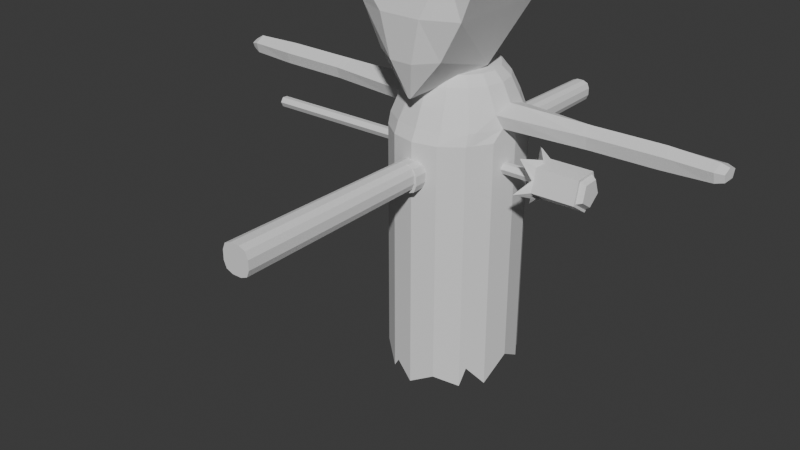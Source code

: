 # Source: Floral_enemies.blend  (saved by Blender 4.1.24; exported with 4.5.12 LTS)
import bpy
from mathutils import Matrix  # noqa: F401  (used for matrix-valued properties, if any)

bpy.ops.wm.read_factory_settings(use_empty=True)
scene = bpy.context.scene
scene.name = 'floral fyr attack'

# ---- collections
col_collection_002 = bpy.data.collections.new('Collection.002'); scene.collection.children.link(col_collection_002)

# ---- world
world_world_002 = bpy.data.worlds.new('World.002'); scene.world = world_world_002
world_world_002.use_nodes = True; world_world_002.node_tree.nodes.clear()
_N = world_world_002.node_tree.nodes; _L = world_world_002.node_tree.links
n0 = _N.new('ShaderNodeOutputWorld'); n0.name = 'World Output'; n0.location = (300, 300)
n1 = _N.new('ShaderNodeBackground'); n1.name = 'Background'; n1.location = (10, 300)
n1.inputs[0].default_value = (0.05088, 0.05088, 0.05088, 1.0)
_L.new(n1.outputs[0], n0.inputs[0])
n0.is_active_output = True
world_world_002.color = (0.05088, 0.05088, 0.05088)
world_world_002.use_sun_shadow = False
world_world_002.sun_shadow_jitter_overblur = 0.0

# ---- meshes
me_cylinder_012 = bpy.data.meshes.new('Cylinder.012')
me_cylinder_012.from_pydata([(0.01496, 0.8325, -1.755), (0.01496, 0.8325, 1.097), (0.2968, 0.7694, -1.719), (0.2968, 0.7694, 1.097), (0.5357, 0.5896, -1.897), (0.5357, 0.5896, 1.097), (0.6954, 0.3206, -1.832), (0.6954, 0.3206, 1.097), (0.7514, 0.00329, -1.634), (0.7514, 0.00329, 1.097), (0.6954, -0.314, -1.897), (0.6954, -0.314, 1.097), (0.5357, -0.583, -1.866), (0.5357, -0.583, 1.097), (0.2968, -0.7628, -1.746), (0.2968, -0.7628, 1.097), (0.01496, -0.8259, -1.897), (0.01496, -0.8259, 1.097), (-0.2669, -0.7628, -1.825), (-0.2669, -0.7628, 1.097), (-0.5058, -0.583, -1.646), (-0.5058, -0.583, 1.097), (-0.6655, -0.314, -1.861), (-0.6655, -0.314, 1.097), (-0.7215, 0.00329, -1.616), (-0.7215, 0.00329, 1.097), (-0.6655, 0.3206, -1.864), (-0.6655, 0.3206, 1.097), (-0.5058, 0.5896, -1.674), (-0.5058, 0.5896, 1.097), (-0.2669, 0.7694, -1.897), (-0.2669, 0.7694, 1.097), (0.294, 0.7142, 1.227), (0.01201, 0.7799, 1.227), (0.533, 0.5271, 1.227), (0.7127, 0.1296, 1.227), (0.7489, 0.00329, 1.227), (0.7169, -0.188, 1.227), (0.533, -0.5392, 1.227), (0.294, -0.6989, 1.227), (0.01201, -0.755, 1.227), (-0.27, -0.6989, 1.227), (-0.509, -0.5392, 1.227), (-0.6872, -0.2073, 1.227), (-0.7248, 0.00329, 1.227), (-0.695, 0.1077, 1.227), (-0.509, 0.5271, 1.227), (-0.27, 0.7142, 1.227), (0.2622, 0.6071, 1.449), (0.008028, 0.7308, 1.449), (0.4747, 0.4651, 1.449), (0.6507, 0.2668, 1.373), (0.6665, 0.002024, 1.449), (0.6559, -0.233, 1.375), (0.4747, -0.4611, 1.449), (0.2622, -0.603, 1.449), (0.008028, -0.6616, 1.449), (-0.2391, -0.603, 1.449), (-0.4515, -0.4611, 1.449), (-0.6307, -0.264, 1.366), (-0.6433, 0.002024, 1.449), (-0.6327, 0.2534, 1.368), (-0.4515, 0.4651, 1.449), (-0.2391, 0.6071, 1.449), (0.2239, 0.5146, 1.653), (0.008028, 0.6192, 1.653), (0.4039, 0.3944, 1.653), (0.5242, 0.2144, 1.653), (0.5664, 0.002024, 1.653), (0.5242, -0.2103, 1.653), (0.4039, -0.3903, 1.653), (0.2239, -0.5106, 1.653), (0.008028, -0.5565, 1.653), (-0.2008, -0.5106, 1.653), (-0.3808, -0.3903, 1.653), (-0.501, -0.2103, 1.653), (-0.5433, 0.002024, 1.653), (-0.501, 0.2144, 1.653), (-0.3808, 0.3944, 1.653), (-0.2008, 0.5146, 1.653), (0.1982, 0.4591, 1.759), (0.008028, 0.4969, 1.759), (0.3265, 0.3169, 1.759), (0.423, 0.1724, 1.759), (0.4569, 0.002024, 1.759), (0.423, -0.1684, 1.759), (0.3265, -0.3129, 1.759), (0.182, -0.4094, 1.759), (0.008028, -0.4969, 1.759), (-0.1821, -0.4591, 1.759), (-0.3033, -0.3129, 1.759), (-0.3999, -0.1684, 1.759), (-0.4338, 0.002024, 1.759), (-0.3999, 0.1724, 1.759), (-0.3033, 0.3169, 1.759), (-0.1588, 0.4134, 1.759), (-0.1975, -0.7783, -1.72), (-0.1975, -0.7783, 1.097), (-0.2006, -0.7127, 1.227), (-0.2028, -0.6196, 1.449), (-0.1706, -0.5209, 1.653), (-0.1353, -0.4684, 1.759), (0.6582, 0.3832, -1.734), (0.6582, 0.3832, 1.097), (0.6556, 0.3122, 1.227), (0.5836, 0.3021, 1.449), (0.4962, 0.2562, 1.653), (0.4005, 0.206, 1.759), (0.5775, -0.5127, -1.644), (0.5775, -0.5127, 1.097), (0.5748, -0.4767, 1.227), (0.5118, -0.4055, 1.449), (0.4354, -0.3432, 1.653), (0.3517, -0.2751, 1.759), (0.05109, 0.8244, -1.838), (0.05109, 0.8244, 1.097), (0.04816, 0.7715, 1.227), (0.04388, 0.7237, 1.449), (0.0384, 0.6131, 1.653), (0.03241, 0.4921, 1.759), (-0.5231, 0.5605, -1.667), (-0.5231, 0.5605, 1.097), (-0.5263, 0.4968, 1.227), (-0.4669, 0.4422, 1.449), (-0.3938, 0.3749, 1.653), (-0.3138, 0.3013, 1.759), (1.664, -0.001135, 1.227), (1.664, 0.1079, 1.227), (1.664, -0.1088, 1.227), (1.66, -0.001135, 1.449), (1.664, 0.1523, 1.373), (1.66, -0.1373, 1.375), (2.475, -0.1392, 1.386), (2.478, -0.002975, 1.239), (2.478, 0.1061, 1.239), (2.478, -0.1107, 1.239), (2.474, -0.002975, 1.461), (2.478, 0.1504, 1.385), (-1.648, 0.1075, 1.227), (-1.652, 4.424e-09, 1.227), (-1.648, 0.1484, 1.368), (-1.646, 4.657e-09, 1.449), (-1.648, -0.157, 1.366), (-1.647, -0.1156, 1.227), (-2.447, 0.1075, 1.229), (-2.451, 4.424e-09, 1.229), (-2.447, 0.1484, 1.37), (-2.446, 4.657e-09, 1.451), (-2.447, -0.157, 1.369), (-2.447, -0.1156, 1.229), (3.024, -0.006047, 1.264), (3.024, 0.103, 1.264), (3.024, -0.1137, 1.264), (3.02, -0.006047, 1.439), (3.024, 0.1474, 1.38), (3.021, -0.1423, 1.381), (3.118, -0.006, 1.285), (3.118, 0.07405, 1.285), (3.117, -0.08504, 1.285), (3.115, -0.006, 1.414), (3.118, 0.1066, 1.37), (3.115, -0.106, 1.371), (-3.021, 0.07261, 1.238), (-3.023, -0.0008857, 1.238), (-3.021, 0.1006, 1.36), (-3.02, -0.0008857, 1.431), (-3.021, -0.1083, 1.359), (-3.02, -0.07995, 1.238), (-3.124, 0.04668, 1.277), (-3.125, -0.001554, 1.277), (-3.124, 0.06503, 1.336), (-3.123, -0.001554, 1.37), (-3.124, -0.07203, 1.335), (-3.123, -0.05344, 1.277), (0.862, -0.8784, 3.032), (0.003431, -0.8303, 1.57), (0.862, 0.5506, 3.032), (0.003431, -0.8034, 1.57), (-0.835, -0.8784, 3.019), (-0.02351, -0.8303, 1.57), (-0.835, 0.5506, 3.019), (-0.02351, -0.8034, 1.57), (-0.4693, 0.5506, 3.016), (0.4476, 0.5506, 3.015), (-0.00636, -0.8034, 1.57), (-0.01534, -0.8034, 1.57), (0.4476, -0.8784, 3.015), (-0.4693, -0.8784, 3.016), (-0.01534, -0.8303, 1.57), (-0.00636, -0.8303, 1.57), (0.6501, -0.8671, 2.497), (0.6501, 0.359, 2.497), (-0.5882, 0.359, 2.494), (-0.5882, -0.8671, 2.494), (-0.2542, -0.9975, 2.479), (0.235, -0.9975, 2.479), (0.235, 0.6715, 2.462), (-0.2542, 0.6672, 2.479), (0.3967, -0.8502, 2.04), (0.3502, 0.01572, 1.786), (-0.3268, 0.1593, 1.794), (-0.3662, -0.8502, 2.038), (-0.1457, -0.9683, 1.994), (0.1222, -0.9683, 1.994), (0.1125, 0.1824, 1.692), (-0.1554, 0.1824, 1.692), (0.7813, -0.1826, 1.227), (0.7242, -0.2265, 1.375), (0.7774, 0.1281, 1.227), (0.8111, 0.002989, 1.227), (0.7341, 0.001809, 1.449), (0.7196, 0.259, 1.373), (0.848, -0.1771, 1.227), (0.8445, 0.1266, 1.227), (0.7911, 0.2509, 1.373), (0.795, -0.2198, 1.375), (0.8756, 0.002677, 1.227), (0.8041, 0.001587, 1.449), (1.721, -0.1375, 1.375), (1.725, -0.109, 1.228), (1.725, -0.001274, 1.228), (1.725, 0.1078, 1.228), (1.725, 0.1521, 1.374), (1.721, -0.001274, 1.45), (1.6, -0.1141, 1.227), (1.6, 0.1094, 1.227), (1.596, 0.16, 1.373), (1.592, -0.1438, 1.375), (1.602, -0.0008373, 1.227), (1.593, -0.0009225, 1.449), (2.547, 0.1057, 1.242), (2.546, -0.003359, 1.242), (2.543, -0.003359, 1.458), (2.546, -0.111, 1.242), (2.546, 0.1501, 1.384), (2.543, -0.1396, 1.386), (2.395, -0.139, 1.385), (2.399, 0.1063, 1.237), (2.395, -0.002796, 1.46), (2.399, -0.1105, 1.237), (2.399, -0.002796, 1.237), (2.399, 0.1506, 1.384), (2.962, 0.1034, 1.261), (2.962, 0.1477, 1.38), (2.958, -0.1419, 1.381), (2.962, -0.005696, 1.261), (2.958, -0.005696, 1.442), (2.962, -0.1134, 1.261), (3.071, -0.006024, 1.275), (3.071, -0.09938, 1.275), (3.068, -0.1241, 1.376), (3.071, 0.127, 1.375), (3.071, 0.08853, 1.275), (3.067, -0.006024, 1.426), (-0.7685, 0.1077, 1.227), (-0.711, 0.2453, 1.368), (-0.7964, 0.003036, 1.227), (-0.7613, -0.2002, 1.227), (-0.7207, 0.001868, 1.449), (-0.7092, -0.2558, 1.366), (-0.8423, 0.1077, 1.227), (-0.8681, 0.002781, 1.227), (-0.8357, -0.1931, 1.227), (-0.788, -0.2475, 1.366), (-0.7896, 0.2371, 1.368), (-0.7984, 0.001711, 1.449), (-1.564, 0.1075, 1.227), (-1.57, 0.0002892, 1.227), (-1.563, -0.1237, 1.227), (-1.558, -0.1664, 1.366), (-1.558, 0.1576, 1.368), (-1.558, 0.000178, 1.449), (-1.73, -0.1156, 1.227), (-1.734, 4.424e-09, 1.227), (-1.731, 0.1075, 1.227), (-1.73, 0.1484, 1.368), (-1.731, -0.157, 1.366), (-1.729, 4.657e-09, 1.449), (-2.381, -0.1156, 1.229), (-2.382, 0.1075, 1.229), (-2.382, -0.157, 1.368), (-2.38, 4.657e-09, 1.451), (-2.385, 4.424e-09, 1.229), (-2.381, 0.1484, 1.37), (-2.508, -9.56e-05, 1.449), (-2.509, -0.1518, 1.368), (-2.509, 0.1432, 1.369), (-2.508, -0.1118, 1.23), (-2.512, -9.56e-05, 1.23), (-2.509, 0.1037, 1.23), (-2.956, -0.0007871, 1.433), (-2.957, 0.1059, 1.361), (-2.956, -0.08392, 1.237), (-2.957, 0.07649, 1.237), (-2.957, -0.1137, 1.36), (-2.96, -0.0007871, 1.237), (-3.062, -0.06911, 1.254), (-3.065, -0.001159, 1.254), (-3.063, 0.06201, 1.254), (-3.063, 0.08604, 1.35), (-3.063, -0.09346, 1.349), (-3.062, -0.001159, 1.406)], [], [(114, 115, 3, 2), (2, 3, 5, 4), (102, 103, 7, 6), (6, 7, 9, 8), (8, 9, 11, 10), (108, 109, 13, 12), (12, 13, 15, 14), (14, 15, 17, 16), (96, 97, 19, 18), (18, 19, 21, 20), (20, 21, 23, 22), (24, 25, 27, 26), (120, 121, 29, 28), (11, 9, 36, 37), (28, 29, 31, 30), (30, 31, 1, 0), (43, 42, 58, 59), (21, 19, 41, 42), (31, 29, 46, 47), (103, 5, 34, 104), (17, 15, 39, 40), (115, 1, 33, 116), (27, 25, 44, 45), (109, 11, 37, 110), (23, 21, 42, 43), (1, 31, 47, 33), (9, 7, 35, 36), (97, 17, 40, 98), (121, 27, 45, 122), (5, 3, 32, 34), (15, 13, 38, 39), (25, 23, 43, 44), (117, 49, 65, 118), (228, 225, 127, 126), (266, 267, 139, 138), (227, 224, 128, 131), (270, 266, 138, 140), (110, 37, 53, 111), (122, 45, 61, 123), (39, 38, 54, 55), (47, 46, 62, 63), (40, 39, 55, 56), (116, 33, 49, 117), (33, 47, 63, 49), (98, 40, 56, 99), (34, 32, 48, 50), (42, 41, 57, 58), (104, 34, 50, 105), (112, 69, 85, 113), (49, 63, 79, 65), (99, 56, 72, 100), (50, 48, 64, 66), (58, 57, 73, 74), (105, 50, 66, 106), (59, 58, 74, 75), (52, 51, 67, 68), (60, 59, 75, 76), (53, 52, 68, 69), (61, 60, 76, 77), (111, 53, 69, 112), (123, 61, 77, 124), (55, 54, 70, 71), (63, 62, 78, 79), (56, 55, 71, 72), (80, 119, 81, 95, 94, 125, 93, 92, 91, 90, 89, 101, 88, 87, 86, 113, 85, 84, 83, 107, 82), (124, 77, 93, 125), (71, 70, 86, 87), (79, 78, 94, 95), (72, 71, 87, 88), (118, 65, 81, 119), (65, 79, 95, 81), (100, 72, 88, 101), (66, 64, 80, 82), (74, 73, 89, 90), (106, 66, 82, 107), (75, 74, 90, 91), (68, 67, 83, 84), (76, 75, 91, 92), (69, 68, 84, 85), (77, 76, 92, 93), (73, 100, 101, 89), (57, 99, 100, 73), (41, 98, 99, 57), (19, 97, 98, 41), (16, 17, 97, 96), (67, 106, 107, 83), (51, 105, 106, 67), (35, 104, 105, 51), (7, 103, 104, 35), (4, 5, 103, 102), (54, 111, 112, 70), (70, 112, 113, 86), (38, 110, 111, 54), (13, 109, 110, 38), (10, 11, 109, 108), (64, 118, 119, 80), (32, 116, 117, 48), (48, 117, 118, 64), (3, 115, 116, 32), (0, 1, 115, 114), (78, 124, 125, 94), (62, 123, 124, 78), (46, 122, 123, 62), (29, 121, 122, 46), (26, 27, 121, 120), (22, 23, 25, 24), (229, 227, 131, 129), (225, 226, 130, 127), (224, 228, 126, 128), (226, 229, 129, 130), (237, 241, 137, 134), (236, 239, 135, 132), (239, 240, 133, 135), (238, 236, 132, 136), (240, 237, 134, 133), (241, 238, 136, 137), (246, 244, 155, 153), (245, 242, 151, 150), (283, 279, 144, 146), (282, 278, 149, 145), (267, 268, 143, 139), (271, 270, 140, 141), (268, 269, 142, 143), (269, 271, 141, 142), (290, 291, 164, 165), (294, 290, 165, 166), (278, 280, 148, 149), (279, 282, 145, 144), (280, 281, 147, 148), (281, 283, 146, 147), (250, 249, 158, 161), (249, 248, 156, 158), (247, 245, 150, 152), (244, 247, 152, 155), (242, 243, 154, 151), (243, 246, 153, 154), (156, 157, 160, 159), (158, 156, 159, 161), (252, 251, 160, 157), (251, 253, 159, 160), (248, 252, 157, 156), (253, 250, 161, 159), (299, 298, 168, 170), (297, 296, 173, 169), (295, 292, 167, 163), (291, 293, 162, 164), (292, 294, 166, 167), (293, 295, 163, 162), (169, 173, 172, 171), (168, 169, 171, 170), (296, 300, 172, 173), (298, 297, 169, 168), (300, 301, 171, 172), (301, 299, 170, 171), (198, 175, 177, 199), (205, 185, 181, 200), (200, 181, 179, 201), (203, 189, 175, 198), (182, 180, 178, 187), (184, 177, 175, 189), (181, 185, 188, 179), (185, 184, 189, 188), (176, 183, 186, 174), (183, 182, 187, 186), (201, 179, 188, 202), (202, 188, 189, 203), (199, 177, 184, 204), (204, 184, 185, 205), (183, 196, 197, 182), (176, 191, 196, 183), (187, 194, 195, 186), (178, 193, 194, 187), (186, 195, 190, 174), (180, 192, 193, 178), (182, 197, 192, 180), (174, 190, 191, 176), (196, 204, 205, 197), (191, 199, 204, 196), (194, 202, 203, 195), (193, 201, 202, 194), (195, 203, 198, 190), (192, 200, 201, 193), (197, 205, 200, 192), (190, 198, 199, 191), (51, 52, 210, 211), (37, 36, 209, 206), (35, 51, 211, 208), (52, 53, 207, 210), (53, 37, 206, 207), (36, 35, 208, 209), (211, 210, 217, 214), (206, 209, 216, 212), (208, 211, 214, 213), (210, 207, 215, 217), (207, 206, 212, 215), (209, 208, 213, 216), (130, 129, 223, 222), (126, 127, 221, 220), (129, 131, 218, 223), (128, 126, 220, 219), (131, 128, 219, 218), (127, 130, 222, 221), (214, 217, 229, 226), (212, 216, 228, 224), (213, 214, 226, 225), (217, 215, 227, 229), (215, 212, 224, 227), (216, 213, 225, 228), (137, 136, 232, 234), (134, 137, 234, 230), (132, 135, 233, 235), (135, 133, 231, 233), (133, 134, 230, 231), (136, 132, 235, 232), (222, 223, 238, 241), (220, 221, 237, 240), (223, 218, 236, 238), (219, 220, 240, 239), (218, 219, 239, 236), (221, 222, 241, 237), (234, 232, 246, 243), (230, 234, 243, 242), (235, 233, 247, 244), (233, 231, 245, 247), (231, 230, 242, 245), (232, 235, 244, 246), (153, 155, 250, 253), (150, 151, 252, 248), (154, 153, 253, 251), (151, 154, 251, 252), (152, 150, 248, 249), (155, 152, 249, 250), (59, 60, 258, 259), (43, 59, 259, 257), (60, 61, 255, 258), (44, 43, 257, 256), (61, 45, 254, 255), (45, 44, 256, 254), (259, 258, 265, 263), (257, 259, 263, 262), (258, 255, 264, 265), (256, 257, 262, 261), (255, 254, 260, 264), (254, 256, 261, 260), (263, 265, 271, 269), (262, 263, 269, 268), (265, 264, 270, 271), (261, 262, 268, 267), (264, 260, 266, 270), (260, 261, 267, 266), (141, 140, 275, 277), (142, 141, 277, 276), (138, 139, 273, 274), (143, 142, 276, 272), (139, 143, 272, 273), (140, 138, 274, 275), (277, 275, 283, 281), (276, 277, 281, 280), (274, 273, 282, 279), (272, 276, 280, 278), (273, 272, 278, 282), (275, 274, 279, 283), (144, 145, 288, 289), (149, 148, 285, 287), (146, 144, 289, 286), (145, 149, 287, 288), (148, 147, 284, 285), (147, 146, 286, 284), (289, 288, 295, 293), (287, 285, 294, 292), (286, 289, 293, 291), (288, 287, 292, 295), (285, 284, 290, 294), (284, 286, 291, 290), (165, 164, 299, 301), (166, 165, 301, 300), (162, 163, 297, 298), (167, 166, 300, 296), (163, 167, 296, 297), (164, 162, 298, 299)])
_uv = me_cylinder_012.uv_layers.new(name='UVMap')
_uv.uv.foreach_set('vector', [0.3983, 0.6586, 0.0002151, 0.6586, 0.0002151, 0.6245, 0.3823, 0.6245, 0.3823, 0.6245, 0.0002151, 0.6245, 0.0002151, 0.5839, 0.4064, 0.5839, 0.3842, 0.5514, 0.0002151, 0.5514, 0.0002151, 0.5415, 0.3976, 0.5415, 0.3976, 0.5415, 0.0002151, 0.5415, 0.0002152, 0.4978, 0.3708, 0.4978, 0.3708, 0.4978, 0.0002152, 0.4978, 0.0002152, 0.4541, 0.4064, 0.4541, 0.372, 0.4228, 0.0002152, 0.4228, 0.0002152, 0.4117, 0.4021, 0.4117, 0.4021, 0.4117, 0.0002152, 0.4117, 0.0002152, 0.3711, 0.3859, 0.3711, 0.3859, 0.3711, 0.0002152, 0.3711, 0.0002152, 0.3319, 0.4064, 0.3319, 0.3824, 0.3024, 0.0002152, 0.3024, 0.0002152, 0.2928, 0.3966, 0.2928, 0.3966, 0.2928, 0.0002152, 0.2928, 0.0002152, 0.2522, 0.3723, 0.2522, 0.3723, 0.2522, 0.0002152, 0.2522, 0.0002152, 0.2098, 0.4014, 0.2098, 0.3683, 0.1661, 0.0002152, 0.1661, 0.0002152, 0.1224, 0.4019, 0.1224, 0.3752, 0.08453, 0.0002152, 0.08453, 0.0002152, 0.07994, 0.3761, 0.07994, 0.6114, 0.8615, 0.5852, 0.8972, 0.572, 0.8858, 0.5872, 0.8658, 0.3761, 0.07994, 0.0002152, 0.07994, 0.0002152, 0.03939, 0.4064, 0.03939, 0.4064, 0.03939, 0.0002152, 0.03939, 0.0002152, 0.0002151, 0.3871, 0.0002152, 0.5904, 0.6178, 0.6137, 0.6628, 0.5822, 0.6723, 0.5788, 0.6357, 0.6324, 0.6605, 0.645, 0.7009, 0.6247, 0.7009, 0.6137, 0.6628, 0.4896, 0.4985, 0.5258, 0.521, 0.5199, 0.5403, 0.4838, 0.5176, 0.5461, 0.9352, 0.5197, 0.9549, 0.5148, 0.936, 0.5411, 0.9157, 0.6493, 0.7416, 0.6448, 0.7823, 0.6247, 0.7814, 0.6285, 0.7411, 0.451, 0.9846, 0.4462, 0.9861, 0.4415, 0.9677, 0.4463, 0.9662, 0.5589, 0.55, 0.5885, 0.5838, 0.5746, 0.5947, 0.5652, 0.5836, 0.6269, 0.8329, 0.6114, 0.8615, 0.5872, 0.8658, 0.6089, 0.8285, 0.6132, 0.6211, 0.6324, 0.6605, 0.6137, 0.6628, 0.5904, 0.6178, 0.4513, 0.4828, 0.4896, 0.4985, 0.4838, 0.5176, 0.4457, 0.502, 0.5852, 0.8972, 0.554, 0.9291, 0.56, 0.8982, 0.572, 0.8858, 0.6461, 0.7109, 0.6493, 0.7416, 0.6285, 0.7411, 0.6257, 0.7107, 0.5295, 0.5241, 0.5589, 0.55, 0.5652, 0.5836, 0.5236, 0.5434, 0.5197, 0.9549, 0.4837, 0.9739, 0.4788, 0.9555, 0.5148, 0.936, 0.6448, 0.7823, 0.6319, 0.8224, 0.6133, 0.8193, 0.6247, 0.7814, 0.5885, 0.5838, 0.6132, 0.6211, 0.5904, 0.6178, 0.5746, 0.5947, 0.4378, 0.9367, 0.4331, 0.9381, 0.4278, 0.9071, 0.4318, 0.9061, 0.8276, 0.587, 0.812, 0.5849, 0.8137, 0.5758, 0.829, 0.5785, 0.8495, 0.8237, 0.8345, 0.8213, 0.8354, 0.8101, 0.8505, 0.8118, 0.7413, 0.5688, 0.7209, 0.5606, 0.7236, 0.5518, 0.7446, 0.5592, 0.871, 0.8266, 0.8495, 0.8237, 0.8505, 0.8118, 0.8719, 0.8134, 0.6089, 0.8285, 0.5872, 0.8658, 0.5746, 0.848, 0.5783, 0.8173, 0.5236, 0.5434, 0.5652, 0.5836, 0.5368, 0.5819, 0.5044, 0.5698, 0.6247, 0.7814, 0.6133, 0.8193, 0.5822, 0.8093, 0.5913, 0.7761, 0.4838, 0.5176, 0.5199, 0.5403, 0.5015, 0.5674, 0.4708, 0.5501, 0.6285, 0.7411, 0.6247, 0.7814, 0.5913, 0.7761, 0.5949, 0.7406, 0.4463, 0.9662, 0.4415, 0.9677, 0.4331, 0.9381, 0.4378, 0.9367, 0.4457, 0.502, 0.4838, 0.5176, 0.4708, 0.5501, 0.4354, 0.5331, 0.6257, 0.7107, 0.6285, 0.7411, 0.5949, 0.7406, 0.5922, 0.7112, 0.5148, 0.936, 0.4788, 0.9555, 0.4683, 0.9236, 0.4988, 0.9088, 0.6137, 0.6628, 0.6247, 0.7009, 0.5912, 0.7058, 0.5822, 0.6723, 0.5411, 0.9157, 0.5148, 0.936, 0.4988, 0.9088, 0.5196, 0.894, 0.5507, 0.8057, 0.5422, 0.8247, 0.5241, 0.8144, 0.5317, 0.798, 0.4354, 0.5331, 0.4708, 0.5501, 0.4583, 0.5795, 0.4279, 0.5659, 0.5922, 0.7112, 0.5949, 0.7406, 0.5631, 0.7408, 0.5607, 0.7155, 0.4988, 0.9088, 0.4683, 0.9236, 0.4577, 0.8949, 0.4839, 0.8833, 0.5822, 0.6723, 0.5912, 0.7058, 0.5601, 0.7111, 0.5532, 0.6823, 0.5196, 0.894, 0.4988, 0.9088, 0.4839, 0.8833, 0.5015, 0.8709, 0.5788, 0.6357, 0.5822, 0.6723, 0.5532, 0.6823, 0.542, 0.6557, 0.5486, 0.8663, 0.533, 0.8974, 0.5068, 0.8673, 0.5261, 0.8476, 0.5499, 0.6135, 0.5788, 0.6357, 0.542, 0.6557, 0.5264, 0.6316, 0.5746, 0.848, 0.5486, 0.8663, 0.5261, 0.8476, 0.5422, 0.8247, 0.5368, 0.5819, 0.5499, 0.6135, 0.5264, 0.6316, 0.5072, 0.6105, 0.5783, 0.8173, 0.5746, 0.848, 0.5422, 0.8247, 0.5507, 0.8057, 0.5044, 0.5698, 0.5368, 0.5819, 0.5072, 0.6105, 0.487, 0.5948, 0.5913, 0.7761, 0.5822, 0.8093, 0.554, 0.7989, 0.5609, 0.771, 0.4708, 0.5501, 0.5015, 0.5674, 0.4845, 0.5928, 0.4583, 0.5795, 0.5949, 0.7406, 0.5913, 0.7761, 0.5609, 0.771, 0.5631, 0.7408, 0.4615, 0.8077, 0.4453, 0.8239, 0.4429, 0.8263, 0.4178, 0.8294, 0.3943, 0.8294, 0.3919, 0.8285, 0.3725, 0.8204, 0.3558, 0.8038, 0.3468, 0.782, 0.3468, 0.7584, 0.3494, 0.7328, 0.354, 0.7282, 0.368, 0.7142, 0.3943, 0.711, 0.4178, 0.711, 0.4235, 0.7133, 0.4396, 0.72, 0.4563, 0.7366, 0.4653, 0.7584, 0.4653, 0.7639, 0.4653, 0.782, 0.487, 0.5948, 0.5072, 0.6105, 0.4929, 0.6258, 0.4757, 0.6122, 0.5609, 0.771, 0.554, 0.7989, 0.5345, 0.7923, 0.5399, 0.7683, 0.4583, 0.5795, 0.4845, 0.5928, 0.4737, 0.6105, 0.4512, 0.5999, 0.5631, 0.7408, 0.5609, 0.771, 0.5399, 0.7683, 0.5459, 0.7411, 0.4318, 0.9061, 0.4278, 0.9071, 0.4263, 0.8853, 0.4296, 0.8845, 0.4279, 0.5659, 0.4583, 0.5795, 0.4512, 0.5999, 0.4263, 0.5893, 0.5607, 0.7155, 0.5631, 0.7408, 0.5459, 0.7411, 0.544, 0.7202, 0.4839, 0.8833, 0.4577, 0.8949, 0.4522, 0.8793, 0.4744, 0.8654, 0.5532, 0.6823, 0.5601, 0.7111, 0.5435, 0.7134, 0.5331, 0.6883, 0.5015, 0.8709, 0.4839, 0.8833, 0.4744, 0.8654, 0.4893, 0.8552, 0.542, 0.6557, 0.5532, 0.6823, 0.5331, 0.6883, 0.5234, 0.6655, 0.5261, 0.8476, 0.5068, 0.8673, 0.4938, 0.8522, 0.5104, 0.8347, 0.5264, 0.6316, 0.542, 0.6557, 0.5234, 0.6655, 0.5095, 0.6446, 0.5422, 0.8247, 0.5261, 0.8476, 0.5104, 0.8347, 0.5241, 0.8144, 0.5072, 0.6105, 0.5264, 0.6316, 0.5095, 0.6446, 0.4929, 0.6258, 0.5601, 0.7111, 0.5607, 0.7155, 0.544, 0.7202, 0.5435, 0.7134, 0.5912, 0.7058, 0.5922, 0.7112, 0.5607, 0.7155, 0.5601, 0.7111, 0.6247, 0.7009, 0.6257, 0.7107, 0.5922, 0.7112, 0.5912, 0.7058, 0.645, 0.7009, 0.6461, 0.7109, 0.6257, 0.7107, 0.6247, 0.7009, 0.4064, 0.3319, 0.0002152, 0.3319, 0.0002152, 0.3024, 0.3824, 0.3024, 0.5068, 0.8673, 0.5015, 0.8709, 0.4893, 0.8552, 0.4938, 0.8522, 0.533, 0.8974, 0.5196, 0.894, 0.5015, 0.8709, 0.5068, 0.8673, 0.56, 0.8982, 0.5411, 0.9157, 0.5196, 0.894, 0.533, 0.8974, 0.554, 0.9291, 0.5461, 0.9352, 0.5411, 0.9157, 0.56, 0.8982, 0.4064, 0.5839, 0.0002151, 0.5839, 0.0002151, 0.5514, 0.3842, 0.5514, 0.5822, 0.8093, 0.5783, 0.8173, 0.5507, 0.8057, 0.554, 0.7989, 0.554, 0.7989, 0.5507, 0.8057, 0.5317, 0.798, 0.5345, 0.7923, 0.6133, 0.8193, 0.6089, 0.8285, 0.5783, 0.8173, 0.5822, 0.8093, 0.6319, 0.8224, 0.6269, 0.8329, 0.6089, 0.8285, 0.6133, 0.8193, 0.4064, 0.4541, 0.0002152, 0.4541, 0.0002152, 0.4228, 0.372, 0.4228, 0.4577, 0.8949, 0.4318, 0.9061, 0.4296, 0.8845, 0.4522, 0.8793, 0.4788, 0.9555, 0.4463, 0.9662, 0.4378, 0.9367, 0.4683, 0.9236, 0.4683, 0.9236, 0.4378, 0.9367, 0.4318, 0.9061, 0.4577, 0.8949, 0.4837, 0.9739, 0.451, 0.9846, 0.4463, 0.9662, 0.4788, 0.9555, 0.3871, 0.6637, 0.0002151, 0.6637, 0.0002151, 0.6586, 0.3983, 0.6586, 0.4845, 0.5928, 0.487, 0.5948, 0.4757, 0.6122, 0.4737, 0.6105, 0.5015, 0.5674, 0.5044, 0.5698, 0.487, 0.5948, 0.4845, 0.5928, 0.5199, 0.5403, 0.5236, 0.5434, 0.5044, 0.5698, 0.5015, 0.5674, 0.5258, 0.521, 0.5295, 0.5241, 0.5236, 0.5434, 0.5199, 0.5403, 0.4019, 0.1224, 0.0002152, 0.1224, 0.0002152, 0.08453, 0.3752, 0.08453, 0.4014, 0.2098, 0.0002152, 0.2098, 0.0002152, 0.1661, 0.3683, 0.1661, 0.7642, 0.5748, 0.7413, 0.5688, 0.7446, 0.5592, 0.7667, 0.5654, 0.812, 0.5849, 0.7896, 0.5816, 0.7915, 0.5716, 0.8137, 0.5758, 0.7209, 0.5606, 0.706, 0.5543, 0.7092, 0.5463, 0.7236, 0.5518, 0.7896, 0.5816, 0.7642, 0.5748, 0.7667, 0.5654, 0.7915, 0.5716, 0.836, 0.4748, 0.8156, 0.4713, 0.8175, 0.4611, 0.8374, 0.464, 0.7741, 0.4604, 0.755, 0.453, 0.7592, 0.4429, 0.7777, 0.4507, 0.755, 0.453, 0.7408, 0.4473, 0.7454, 0.4365, 0.7592, 0.4429, 0.7937, 0.4665, 0.7741, 0.4604, 0.7777, 0.4507, 0.7964, 0.4567, 0.8513, 0.477, 0.836, 0.4748, 0.8374, 0.464, 0.8528, 0.4654, 0.8156, 0.4713, 0.7937, 0.4665, 0.7964, 0.4567, 0.8175, 0.4611, 0.8099, 0.409, 0.8, 0.404, 0.8032, 0.4004, 0.8111, 0.4049, 0.8464, 0.3956, 0.8329, 0.4057, 0.8289, 0.4006, 0.8379, 0.3869, 0.8746, 0.7116, 0.855, 0.7095, 0.8562, 0.7008, 0.8753, 0.7032, 0.9547, 0.7063, 0.9387, 0.7092, 0.9374, 0.7005, 0.953, 0.6968, 0.9621, 0.8205, 0.9449, 0.8239, 0.9444, 0.8117, 0.9606, 0.8094, 0.8968, 0.8264, 0.871, 0.8266, 0.8719, 0.8134, 0.8968, 0.8136, 0.9449, 0.8239, 0.9239, 0.8265, 0.923, 0.8133, 0.9444, 0.8117, 0.9239, 0.8265, 0.8968, 0.8264, 0.8968, 0.8136, 0.923, 0.8133, 0.8966, 0.6495, 0.8861, 0.6471, 0.8885, 0.6423, 0.8967, 0.6445, 0.9075, 0.6471, 0.8966, 0.6495, 0.8967, 0.6445, 0.9051, 0.6423, 0.9387, 0.7092, 0.9193, 0.7114, 0.9186, 0.703, 0.9374, 0.7005, 0.855, 0.7095, 0.84, 0.707, 0.8415, 0.6975, 0.8562, 0.7008, 0.9193, 0.7114, 0.8964, 0.7124, 0.8964, 0.7041, 0.9186, 0.703, 0.8964, 0.7124, 0.8746, 0.7116, 0.8753, 0.7032, 0.8964, 0.7041, 0.8059, 0.3984, 0.8034, 0.3909, 0.8077, 0.3911, 0.8085, 0.3968, 0.8034, 0.3909, 0.808, 0.3759, 0.818, 0.3827, 0.8077, 0.3911, 0.7921, 0.3945, 0.7853, 0.3784, 0.7975, 0.3744, 0.7988, 0.392, 0.8, 0.404, 0.7921, 0.3945, 0.7988, 0.392, 0.8032, 0.4004, 0.8329, 0.4057, 0.8215, 0.41, 0.8204, 0.4054, 0.8289, 0.4006, 0.8215, 0.41, 0.8099, 0.409, 0.8111, 0.4049, 0.8204, 0.4054, 0.818, 0.3827, 0.8216, 0.3951, 0.8179, 0.3998, 0.813, 0.3992, 0.8077, 0.3911, 0.818, 0.3827, 0.813, 0.3992, 0.8085, 0.3968, 0.8255, 0.3972, 0.8193, 0.4024, 0.8179, 0.3998, 0.8216, 0.3951, 0.8193, 0.4024, 0.812, 0.4021, 0.813, 0.3992, 0.8179, 0.3998, 0.8292, 0.3828, 0.8255, 0.3972, 0.8216, 0.3951, 0.818, 0.3827, 0.812, 0.4021, 0.8059, 0.3984, 0.8085, 0.3968, 0.813, 0.3992, 0.8903, 0.6391, 0.8846, 0.6318, 0.8912, 0.6309, 0.8928, 0.6355, 0.9091, 0.6215, 0.9089, 0.6322, 0.9025, 0.6313, 0.8968, 0.6256, 0.9271, 0.6301, 0.9186, 0.6395, 0.9133, 0.6345, 0.9173, 0.6233, 0.8861, 0.6471, 0.8747, 0.6391, 0.8801, 0.6339, 0.8885, 0.6423, 0.9186, 0.6395, 0.9075, 0.6471, 0.9051, 0.6423, 0.9133, 0.6345, 0.8747, 0.6391, 0.8665, 0.6304, 0.8762, 0.6235, 0.8801, 0.6339, 0.8968, 0.6256, 0.9025, 0.6313, 0.901, 0.6356, 0.8968, 0.637, 0.8912, 0.6309, 0.8968, 0.6256, 0.8968, 0.637, 0.8928, 0.6355, 0.9089, 0.6322, 0.9034, 0.6393, 0.901, 0.6356, 0.9025, 0.6313, 0.8846, 0.6318, 0.8845, 0.6217, 0.8968, 0.6256, 0.8912, 0.6309, 0.9034, 0.6393, 0.8967, 0.6413, 0.8968, 0.637, 0.901, 0.6356, 0.8967, 0.6413, 0.8903, 0.6391, 0.8928, 0.6355, 0.8968, 0.637, 0.7024, 0.1715, 0.7121, 0.2663, 0.7083, 0.2665, 0.6016, 0.2273, 0.594, 0.2823, 0.7084, 0.269, 0.7083, 0.2701, 0.5917, 0.3023, 0.5917, 0.3023, 0.7083, 0.2701, 0.7122, 0.2702, 0.7049, 0.3588, 0.7747, 0.2491, 0.7121, 0.2677, 0.7121, 0.2663, 0.7761, 0.2063, 0.03732, 0.7703, 0.03732, 0.7207, 0.2311, 0.7207, 0.2311, 0.7703, 0.7084, 0.2678, 0.7083, 0.2665, 0.7121, 0.2663, 0.7121, 0.2677, 0.7083, 0.2701, 0.7084, 0.269, 0.7121, 0.269, 0.7122, 0.2702, 0.7084, 0.269, 0.7084, 0.2678, 0.7121, 0.2677, 0.7121, 0.269, 0.03732, 0.9509, 0.03732, 0.8947, 0.2311, 0.8947, 0.2311, 0.9509, 0.03732, 0.8947, 0.03732, 0.7703, 0.2311, 0.7703, 0.2311, 0.8947, 0.7772, 0.3216, 0.7122, 0.2702, 0.7121, 0.269, 0.775, 0.2857, 0.775, 0.2857, 0.7121, 0.269, 0.7121, 0.2677, 0.7747, 0.2491, 0.6016, 0.2273, 0.7083, 0.2665, 0.7084, 0.2678, 0.5924, 0.2567, 0.5924, 0.2567, 0.7084, 0.2678, 0.7084, 0.269, 0.594, 0.2823, 0.4263, 0.2042, 0.5044, 0.2427, 0.5021, 0.3014, 0.4361, 0.3521, 0.4337, 0.1318, 0.5165, 0.1801, 0.5044, 0.2427, 0.4263, 0.2042, 0.9199, 0.3324, 0.8422, 0.3004, 0.8411, 0.2318, 0.919, 0.1997, 0.9217, 0.3855, 0.8446, 0.3515, 0.8422, 0.3004, 0.9199, 0.3324, 0.919, 0.1997, 0.8411, 0.2318, 0.8432, 0.1698, 0.9217, 0.139, 0.4481, 0.4104, 0.5226, 0.3562, 0.6783, 0.4272, 0.6442, 0.5059, 0.4361, 0.3521, 0.5021, 0.3014, 0.5226, 0.3562, 0.4481, 0.4104, 0.6346, 0.009981, 0.6789, 0.09208, 0.5165, 0.1801, 0.4337, 0.1318, 0.5044, 0.2427, 0.5924, 0.2567, 0.594, 0.2823, 0.5021, 0.3014, 0.5165, 0.1801, 0.6016, 0.2273, 0.5924, 0.2567, 0.5044, 0.2427, 0.8422, 0.3004, 0.775, 0.2857, 0.7747, 0.2491, 0.8411, 0.2318, 0.8446, 0.3515, 0.7772, 0.3216, 0.775, 0.2857, 0.8422, 0.3004, 0.8411, 0.2318, 0.7747, 0.2491, 0.7761, 0.2063, 0.8432, 0.1698, 0.5226, 0.3562, 0.5917, 0.3023, 0.7049, 0.3588, 0.6783, 0.4272, 0.5021, 0.3014, 0.594, 0.2823, 0.5917, 0.3023, 0.5226, 0.3562, 0.6789, 0.09208, 0.7024, 0.1715, 0.6016, 0.2273, 0.5165, 0.1801, 0.7655, 0.7167, 0.7287, 0.7038, 0.7313, 0.6946, 0.7672, 0.707, 0.6775, 0.6799, 0.6549, 0.6643, 0.6586, 0.6563, 0.6807, 0.6713, 0.7947, 0.7109, 0.7655, 0.7167, 0.7672, 0.707, 0.7958, 0.7017, 0.7287, 0.7038, 0.6947, 0.696, 0.6981, 0.6869, 0.7313, 0.6946, 0.6947, 0.696, 0.6775, 0.6799, 0.6807, 0.6713, 0.6981, 0.6869, 0.813, 0.7076, 0.7947, 0.7109, 0.7958, 0.7017, 0.814, 0.6988, 0.7672, 0.707, 0.7313, 0.6946, 0.7339, 0.685, 0.769, 0.697, 0.6807, 0.6713, 0.6586, 0.6563, 0.6625, 0.648, 0.684, 0.6623, 0.7958, 0.7017, 0.7672, 0.707, 0.769, 0.697, 0.797, 0.6923, 0.7313, 0.6946, 0.6981, 0.6869, 0.7016, 0.6774, 0.7339, 0.685, 0.6981, 0.6869, 0.6807, 0.6713, 0.684, 0.6623, 0.7016, 0.6774, 0.814, 0.6988, 0.7958, 0.7017, 0.797, 0.6923, 0.815, 0.6897, 0.7915, 0.5716, 0.7667, 0.5654, 0.7691, 0.5568, 0.7935, 0.5626, 0.829, 0.5785, 0.8137, 0.5758, 0.8153, 0.5672, 0.8305, 0.5701, 0.7667, 0.5654, 0.7446, 0.5592, 0.7473, 0.5506, 0.7691, 0.5568, 0.7236, 0.5518, 0.7092, 0.5463, 0.7122, 0.5383, 0.7266, 0.5434, 0.7446, 0.5592, 0.7236, 0.5518, 0.7266, 0.5434, 0.7473, 0.5506, 0.8137, 0.5758, 0.7915, 0.5716, 0.7935, 0.5626, 0.8153, 0.5672, 0.769, 0.697, 0.7339, 0.685, 0.7642, 0.5748, 0.7896, 0.5816, 0.684, 0.6623, 0.6625, 0.648, 0.706, 0.5543, 0.7209, 0.5606, 0.797, 0.6923, 0.769, 0.697, 0.7896, 0.5816, 0.812, 0.5849, 0.7339, 0.685, 0.7016, 0.6774, 0.7413, 0.5688, 0.7642, 0.5748, 0.7016, 0.6774, 0.684, 0.6623, 0.7209, 0.5606, 0.7413, 0.5688, 0.815, 0.6897, 0.797, 0.6923, 0.812, 0.5849, 0.8276, 0.587, 0.8175, 0.4611, 0.7964, 0.4567, 0.7985, 0.4486, 0.819, 0.4526, 0.8374, 0.464, 0.8175, 0.4611, 0.819, 0.4526, 0.8381, 0.4549, 0.7777, 0.4507, 0.7592, 0.4429, 0.7633, 0.4346, 0.7806, 0.4426, 0.7592, 0.4429, 0.7454, 0.4365, 0.7499, 0.4273, 0.7633, 0.4346, 0.8528, 0.4654, 0.8374, 0.464, 0.8381, 0.4549, 0.8533, 0.4553, 0.7964, 0.4567, 0.7777, 0.4507, 0.7806, 0.4426, 0.7985, 0.4486, 0.7935, 0.5626, 0.7691, 0.5568, 0.7937, 0.4665, 0.8156, 0.4713, 0.8305, 0.5701, 0.8153, 0.5672, 0.836, 0.4748, 0.8513, 0.477, 0.7691, 0.5568, 0.7473, 0.5506, 0.7741, 0.4604, 0.7937, 0.4665, 0.7266, 0.5434, 0.7122, 0.5383, 0.7408, 0.4473, 0.755, 0.453, 0.7473, 0.5506, 0.7266, 0.5434, 0.755, 0.453, 0.7741, 0.4604, 0.8153, 0.5672, 0.7935, 0.5626, 0.8156, 0.4713, 0.836, 0.4748, 0.819, 0.4526, 0.7985, 0.4486, 0.8099, 0.409, 0.8215, 0.41, 0.8381, 0.4549, 0.819, 0.4526, 0.8215, 0.41, 0.8329, 0.4057, 0.7806, 0.4426, 0.7633, 0.4346, 0.7921, 0.3945, 0.8, 0.404, 0.7633, 0.4346, 0.7499, 0.4273, 0.7853, 0.3784, 0.7921, 0.3945, 0.8533, 0.4553, 0.8381, 0.4549, 0.8329, 0.4057, 0.8464, 0.3956, 0.7985, 0.4486, 0.7806, 0.4426, 0.8, 0.404, 0.8099, 0.409, 0.8111, 0.4049, 0.8032, 0.4004, 0.8059, 0.3984, 0.812, 0.4021, 0.8379, 0.3869, 0.8289, 0.4006, 0.8255, 0.3972, 0.8292, 0.3828, 0.8204, 0.4054, 0.8111, 0.4049, 0.812, 0.4021, 0.8193, 0.4024, 0.8289, 0.4006, 0.8204, 0.4054, 0.8193, 0.4024, 0.8255, 0.3972, 0.7988, 0.392, 0.7975, 0.3744, 0.808, 0.3759, 0.8034, 0.3909, 0.8032, 0.4004, 0.7988, 0.392, 0.8034, 0.3909, 0.8059, 0.3984, 0.9361, 0.9592, 0.8969, 0.9573, 0.8969, 0.9464, 0.935, 0.9481, 0.9561, 0.9485, 0.9361, 0.9592, 0.935, 0.9481, 0.9551, 0.938, 0.8969, 0.9573, 0.8598, 0.9592, 0.8608, 0.9481, 0.8969, 0.9464, 0.9842, 0.9377, 0.9561, 0.9485, 0.9551, 0.938, 0.9823, 0.9278, 0.8598, 0.9592, 0.833, 0.9461, 0.8345, 0.9359, 0.8608, 0.9481, 0.833, 0.9461, 0.8191, 0.9398, 0.8205, 0.9298, 0.8345, 0.9359, 0.935, 0.9481, 0.8969, 0.9464, 0.8969, 0.9355, 0.9339, 0.937, 0.9551, 0.938, 0.935, 0.9481, 0.9339, 0.937, 0.9541, 0.9275, 0.8969, 0.9464, 0.8608, 0.9481, 0.8617, 0.937, 0.8969, 0.9355, 0.9823, 0.9278, 0.9551, 0.938, 0.9541, 0.9275, 0.9804, 0.9179, 0.8608, 0.9481, 0.8345, 0.9359, 0.8361, 0.9255, 0.8617, 0.937, 0.8345, 0.9359, 0.8205, 0.9298, 0.8219, 0.9198, 0.8361, 0.9255, 0.9339, 0.937, 0.8969, 0.9355, 0.8968, 0.8264, 0.9239, 0.8265, 0.9541, 0.9275, 0.9339, 0.937, 0.9239, 0.8265, 0.9449, 0.8239, 0.8969, 0.9355, 0.8617, 0.937, 0.871, 0.8266, 0.8968, 0.8264, 0.9804, 0.9179, 0.9541, 0.9275, 0.9449, 0.8239, 0.9621, 0.8205, 0.8617, 0.937, 0.8361, 0.9255, 0.8495, 0.8237, 0.871, 0.8266, 0.8361, 0.9255, 0.8219, 0.9198, 0.8345, 0.8213, 0.8495, 0.8237, 0.8968, 0.8136, 0.8719, 0.8134, 0.8723, 0.8012, 0.8968, 0.8017, 0.923, 0.8133, 0.8968, 0.8136, 0.8968, 0.8017, 0.9225, 0.8011, 0.8505, 0.8118, 0.8354, 0.8101, 0.8362, 0.7986, 0.8513, 0.8001, 0.9444, 0.8117, 0.923, 0.8133, 0.9225, 0.8011, 0.9434, 0.7999, 0.9606, 0.8094, 0.9444, 0.8117, 0.9434, 0.7999, 0.9596, 0.7979, 0.8719, 0.8134, 0.8505, 0.8118, 0.8513, 0.8001, 0.8723, 0.8012, 0.8968, 0.8017, 0.8723, 0.8012, 0.8746, 0.7116, 0.8964, 0.7124, 0.9225, 0.8011, 0.8968, 0.8017, 0.8964, 0.7124, 0.9193, 0.7114, 0.8513, 0.8001, 0.8362, 0.7986, 0.84, 0.707, 0.855, 0.7095, 0.9434, 0.7999, 0.9225, 0.8011, 0.9193, 0.7114, 0.9387, 0.7092, 0.9596, 0.7979, 0.9434, 0.7999, 0.9387, 0.7092, 0.9547, 0.7063, 0.8723, 0.8012, 0.8513, 0.8001, 0.855, 0.7095, 0.8746, 0.7116, 0.8562, 0.7008, 0.8415, 0.6975, 0.8435, 0.6887, 0.8573, 0.6926, 0.9374, 0.7005, 0.9186, 0.703, 0.9177, 0.6952, 0.9361, 0.6923, 0.8753, 0.7032, 0.8562, 0.7008, 0.8573, 0.6926, 0.8761, 0.6954, 0.953, 0.6968, 0.9374, 0.7005, 0.9361, 0.6923, 0.951, 0.688, 0.9186, 0.703, 0.8964, 0.7041, 0.8964, 0.6964, 0.9177, 0.6952, 0.8964, 0.7041, 0.8753, 0.7032, 0.8761, 0.6954, 0.8964, 0.6964, 0.8573, 0.6926, 0.8435, 0.6887, 0.8665, 0.6304, 0.8747, 0.6391, 0.9361, 0.6923, 0.9177, 0.6952, 0.9075, 0.6471, 0.9186, 0.6395, 0.8761, 0.6954, 0.8573, 0.6926, 0.8747, 0.6391, 0.8861, 0.6471, 0.951, 0.688, 0.9361, 0.6923, 0.9186, 0.6395, 0.9271, 0.6301, 0.9177, 0.6952, 0.8964, 0.6964, 0.8966, 0.6495, 0.9075, 0.6471, 0.8964, 0.6964, 0.8761, 0.6954, 0.8861, 0.6471, 0.8966, 0.6495, 0.8967, 0.6445, 0.8885, 0.6423, 0.8903, 0.6391, 0.8967, 0.6413, 0.9051, 0.6423, 0.8967, 0.6445, 0.8967, 0.6413, 0.9034, 0.6393, 0.8801, 0.6339, 0.8762, 0.6235, 0.8845, 0.6217, 0.8846, 0.6318, 0.9133, 0.6345, 0.9051, 0.6423, 0.9034, 0.6393, 0.9089, 0.6322, 0.9173, 0.6233, 0.9133, 0.6345, 0.9089, 0.6322, 0.9091, 0.6215, 0.8885, 0.6423, 0.8801, 0.6339, 0.8846, 0.6318, 0.8903, 0.6391])
me_cylinder_012.update()
me_cylinder_013 = bpy.data.meshes.new('Cylinder.013')
me_cylinder_013.from_pydata([(-0.3791, -0.1297, -2.562), (-0.4659, -0.04287, -2.562), (-0.4405, -0.1043, -2.562), (-0.501, -0.05446, 0.9005), (-0.3907, -0.1648, 0.9005), (-0.4687, -0.1325, 0.9005), (-0.4659, 0.04287, -2.562), (-0.3791, 0.1297, -2.562), (-0.4405, 0.1043, -2.562), (-0.3907, 0.1648, 0.9005), (-0.501, 0.05446, 0.9005), (-0.4687, 0.1325, 0.9005), (-0.2065, -0.04287, -2.562), (-0.2933, -0.1297, -2.562), (-0.2319, -0.1043, -2.562), (-0.2817, -0.1648, 0.9005), (-0.1714, -0.05446, 0.9005), (-0.2037, -0.1325, 0.9005), (-0.2933, 0.1297, -2.562), (-0.2065, 0.04287, -2.562), (-0.2319, 0.1043, -2.562), (-0.1714, 0.05446, 0.9005), (-0.2817, 0.1648, 0.9005), (-0.2037, 0.1325, 0.9005)], [], [(13, 15, 4, 0), (19, 21, 16, 12), (21, 23, 22, 9, 11, 10, 3, 5, 4, 15, 17, 16), (1, 3, 10, 6), (7, 9, 22, 18), (0, 4, 5, 2), (2, 5, 3, 1), (9, 7, 8, 11), (11, 8, 6, 10), (21, 19, 20, 23), (23, 20, 18, 22), (15, 13, 14, 17), (17, 14, 12, 16), (6, 8, 7, 18, 20, 19, 12, 14, 13, 0, 2, 1)])
_uv = me_cylinder_013.uv_layers.new(name='UVMap')
_uv.uv.foreach_set('vector', [0.8232, 0.2001, 0.8314, 0.9827, 0.793, 0.9829, 0.793, 0.2003, 0.9004, 0.1983, 0.9295, 0.9803, 0.891, 0.9816, 0.8702, 0.1993, 0.136, 1.115, 0.1273, 1.112, 0.1236, 1.103, 0.1236, 1.091, 0.1273, 1.082, 0.136, 1.078, 0.1482, 1.078, 0.1569, 1.082, 0.1605, 1.091, 0.1605, 1.103, 0.1569, 1.112, 0.1482, 1.115, 0.746, 0.1999, 0.7333, 0.9824, 0.6949, 0.9816, 0.7157, 0.1993, 0.6688, 0.1976, 0.6353, 0.9795, 0.5969, 0.9776, 0.6386, 0.1962, 0.793, 0.2003, 0.793, 0.9829, 0.7631, 0.9828, 0.7695, 0.2003, 0.7695, 0.2003, 0.7631, 0.9828, 0.7333, 0.9824, 0.746, 0.1999, 0.6353, 0.9795, 0.6688, 0.1976, 0.6923, 0.1986, 0.6651, 0.9807, 0.6651, 0.9807, 0.6923, 0.1986, 0.7157, 0.1993, 0.6949, 0.9816, 0.9295, 0.9803, 0.9004, 0.1983, 0.9239, 0.1974, 0.9593, 0.9792, 0.9593, 0.9792, 0.9239, 0.1974, 0.9473, 0.1962, 0.9891, 0.9776, 0.8314, 0.9827, 0.8232, 0.2001, 0.8467, 0.1999, 0.8612, 0.9823, 0.8612, 0.9823, 0.8467, 0.1999, 0.8702, 0.1993, 0.891, 0.9816, 0.07235, 0.284, 0.04164, 0.2713, 0.02892, 0.2406, 0.02892, 0.1977, 0.04164, 0.167, 0.07235, 0.1543, 0.1152, 0.1543, 0.146, 0.167, 0.1587, 0.1977, 0.1587, 0.2406, 0.146, 0.2713, 0.1152, 0.284])
me_cylinder_013.update()
me_cylinder_014 = bpy.data.meshes.new('Cylinder.014')
me_cylinder_014.from_pydata([(0.3311, -0.137, -2.562), (0.2663, -0.1101, -2.562), (0.322, -0.1648, 0.9005), (0.4217, -0.137, -2.562), (0.4309, -0.1648, 0.9005), (0.4865, -0.1101, -2.562), (0.5089, -0.1325, 0.9005), (0.5134, -0.04527, -2.562), (0.5412, -0.05446, 0.9005), (0.5134, 0.04527, -2.562), (0.5412, 0.05446, 0.9005), (0.4865, 0.1101, -2.562), (0.5089, 0.1325, 0.9005), (0.4217, 0.137, -2.562), (0.4309, 0.1648, 0.9005), (0.3311, 0.137, -2.562), (0.322, 0.1648, 0.9005), (0.2663, 0.1101, -2.562), (0.244, 0.1325, 0.9005), (0.2395, 0.04527, -2.562), (0.2117, 0.05446, 0.9005), (0.2395, -0.04527, -2.562), (0.2117, -0.05446, 0.9005), (0.244, -0.1325, 0.9005)], [], [(19, 17, 15, 13, 11, 9, 7, 5, 3, 0, 1, 21), (0, 2, 23, 1), (3, 4, 2, 0), (4, 3, 5, 6), (6, 5, 7, 8), (9, 10, 8, 7), (10, 9, 11, 12), (12, 11, 13, 14), (15, 16, 14, 13), (16, 15, 17, 18), (18, 17, 19, 20), (21, 22, 20, 19), (1, 23, 22, 21), (10, 12, 14, 16, 18, 20, 22, 23, 2, 4, 6, 8)])
_uv = me_cylinder_014.uv_layers.new(name='UVMap')
_uv.uv.foreach_set('vector', [0.07478, 0.1519, 0.04235, 0.1385, 0.02892, 0.106, 0.02892, 0.06074, 0.04235, 0.02831, 0.07478, 0.01488, 0.1201, 0.01488, 0.1525, 0.02831, 0.1659, 0.06074, 0.1659, 0.106, 0.1525, 0.1385, 0.1201, 0.1519, 0.357, 0.2066, 0.357, 0.9892, 0.3271, 0.9892, 0.3322, 0.2066, 0.3889, 0.2065, 0.3954, 0.989, 0.357, 0.9892, 0.357, 0.2066, 0.3954, 0.989, 0.3889, 0.2065, 0.4137, 0.2063, 0.4252, 0.9888, 0.4252, 0.9888, 0.4137, 0.2063, 0.4385, 0.2058, 0.4551, 0.9881, 0.4705, 0.205, 0.4935, 0.9872, 0.4551, 0.9881, 0.4385, 0.2058, 0.4935, 0.9872, 0.4705, 0.205, 0.4952, 0.2042, 0.5233, 0.9863, 0.5233, 0.9863, 0.4952, 0.2042, 0.52, 0.2032, 0.5531, 0.985, 0.2259, 0.2044, 0.1993, 0.9865, 0.1608, 0.985, 0.1939, 0.2032, 0.1993, 0.9865, 0.2259, 0.2044, 0.2506, 0.2052, 0.2291, 0.9875, 0.2291, 0.9875, 0.2506, 0.2052, 0.2754, 0.2058, 0.2589, 0.9881, 0.3074, 0.2063, 0.2973, 0.9888, 0.2589, 0.9881, 0.2754, 0.2058, 0.3322, 0.2066, 0.3271, 0.9892, 0.2973, 0.9888, 0.3074, 0.2063, 0.198, 1.103, 0.1944, 1.112, 0.1856, 1.115, 0.1734, 1.115, 0.1647, 1.112, 0.1611, 1.103, 0.1611, 1.091, 0.1647, 1.082, 0.1734, 1.078, 0.1856, 1.078, 0.1944, 1.082, 0.198, 1.091])
me_cylinder_014.update()
me_icosphere_006 = bpy.data.meshes.new('Icosphere.006')
me_icosphere_006.from_pydata([(0.0006481, 0.0001089, 0.1424), (0.04368, -0.03116, 0.1587), (-0.01579, -0.05048, 0.1587), (-0.05254, 0.0001089, 0.1587), (-0.01579, 0.0507, 0.1587), (0.04368, 0.03137, 0.1587), (0.002251, 0.01536, 0.1555), (0.002251, 0.01536, -0.4989), (0.01465, 0.006345, 0.1555), (0.01465, 0.006345, -0.4989), (0.01305, -0.008903, 0.1555), (0.01305, -0.008903, -0.4989), (-0.0009546, -0.01514, 0.1555), (-0.0009546, -0.01514, -0.4989), (-0.01336, -0.006127, 0.1555), (-0.01336, -0.006127, -0.4989), (-0.01176, 0.009121, 0.1555), (-0.01176, 0.009121, -0.4989), (0.002251, 0.01536, 0.1318), (0.01465, 0.006345, 0.1318), (0.01305, -0.008903, 0.1318), (-0.0009546, -0.01514, 0.1318), (-0.01336, -0.006127, 0.1318), (-0.01176, 0.009121, 0.1318), (-0.02279, 0.07224, 0.1309), (0.062, 0.04469, 0.1309), (0.062, -0.04447, 0.1309), (-0.02279, -0.07202, 0.1309), (0.01637, 0.04848, 0.1587), (-0.07519, 0.0001089, 0.1309), (0.03719, -0.02644, 0.2479), (-0.01331, -0.04285, 0.2479), (0.03719, 0.02666, 0.2479), (-0.04453, 0.0001089, 0.2479), (-0.01331, 0.04307, 0.2479), (0.01637, -0.04826, 0.1587), (0.01395, -0.04082, 0.1587), (0.01194, -0.03465, 0.2479), (-0.0405, -0.02979, 0.1587), (-0.03417, -0.02518, 0.1587), (-0.02892, -0.02137, 0.2479), (-0.0405, 0.03001, 0.1587), (-0.03417, 0.0254, 0.1587), (-0.02892, 0.02159, 0.2479), (0.05151, 0.0001089, 0.1587), (0.04368, 0.0001089, 0.1587), (0.03719, 0.0001089, 0.2479), (0.01395, 0.04104, 0.1587), (0.01194, 0.03487, 0.2479), (0.01395, -0.04082, 0.2479), (-0.01579, -0.05048, 0.2479), (0.04368, 0.0001089, 0.2479), (0.04368, -0.03116, 0.2479), (-0.03417, -0.02518, 0.2479), (-0.05254, 0.0001089, 0.2479), (-0.03417, 0.0254, 0.2479), (-0.01579, 0.0507, 0.2479), (0.01395, 0.04104, 0.2479), (0.04368, 0.03137, 0.2479), (0.009536, -0.02724, 0.2583), (-0.01034, -0.0337, 0.2583), (0.02941, 0.0001089, 0.2583), (0.02941, -0.02079, 0.2583), (-0.02262, -0.0168, 0.2583), (-0.0349, 0.0001089, 0.2583), (-0.02262, 0.01701, 0.2583), (-0.01034, 0.03392, 0.2583), (0.009536, 0.02746, 0.2583), (0.02941, 0.021, 0.2583)], [], [(0, 26, 35, 27), (26, 0, 25, 44), (0, 27, 38, 29), (0, 29, 41, 24), (0, 24, 28, 25), (18, 19, 9, 7), (19, 20, 11, 9), (20, 21, 13, 11), (21, 22, 15, 13), (9, 11, 13, 15, 17, 7), (22, 23, 17, 15), (23, 18, 7, 17), (6, 8, 10, 12, 14, 16), (16, 6, 18, 23), (14, 16, 23, 22), (12, 14, 22, 21), (10, 12, 21, 20), (8, 10, 20, 19), (6, 8, 19, 18), (42, 3, 54, 55), (36, 2, 27, 35), (45, 1, 26, 44), (39, 3, 29, 38), (42, 4, 24, 41), (4, 47, 5, 25, 28, 24), (32, 48, 67, 68), (45, 5, 58, 51), (47, 4, 56, 57), (39, 2, 50, 53), (36, 1, 52, 49), (2, 36, 49, 50), (1, 36, 35, 26), (3, 39, 53, 54), (2, 39, 38, 27), (3, 42, 41, 29), (4, 42, 55, 56), (1, 45, 51, 52), (5, 45, 44, 25), (5, 47, 57, 58), (37, 31, 50, 49), (46, 30, 52, 51), (40, 33, 54, 53), (43, 34, 56, 55), (48, 32, 58, 57), (30, 37, 49, 52), (31, 40, 53, 50), (33, 43, 55, 54), (32, 46, 51, 58), (34, 48, 57, 56), (62, 61, 68, 67, 66, 65, 64, 63, 60, 59), (30, 46, 61, 62), (46, 32, 68, 61), (37, 30, 62, 59), (33, 40, 63, 64), (48, 34, 66, 67), (40, 31, 60, 63), (34, 43, 65, 66), (31, 37, 59, 60), (43, 33, 64, 65)])
_k = set([(30, 62)])
me_icosphere_006.attributes.new('sharp_edge', 'BOOLEAN', 'EDGE').data.foreach_set('value', [ (min(e.vertices), max(e.vertices)) in _k for e in me_icosphere_006.edges])
_uv = me_icosphere_006.uv_layers.new(name='UVMap')
_uv.uv.foreach_set('vector', [0.7323, 0.2925, 0.6607, 0.4011, 0.6443, 0.3256, 0.6069, 0.258, 0.6607, 0.4011, 0.7323, 0.2925, 0.8135, 0.3942, 0.7366, 0.3865, 0.7323, 0.2925, 0.6069, 0.258, 0.6736, 0.219, 0.7264, 0.1625, 0.7323, 0.2925, 0.7264, 0.1625, 0.7841, 0.214, 0.8541, 0.2467, 0.7323, 0.2925, 0.8541, 0.2467, 0.823, 0.3175, 0.8135, 0.3942, 0.09736, 0.9999, 0.1217, 0.9999, 0.1217, 0.0001459, 0.09736, 0.0001459, 0.1217, 0.9999, 0.146, 0.9999, 0.146, 0.0001459, 0.1217, 0.0001459, 0.0001458, 0.9999, 0.02445, 0.9999, 0.02445, 0.0001459, 0.0001458, 0.0001459, 0.02445, 0.9999, 0.04875, 0.9999, 0.04875, 0.0001459, 0.02445, 0.0001459, 0.5616, 0.05294, 0.5616, 0.07725, 0.5827, 0.0894, 0.6037, 0.07725, 0.6037, 0.05294, 0.5827, 0.04079, 0.04875, 0.9999, 0.07306, 0.9999, 0.07306, 0.0001459, 0.04875, 0.0001459, 0.07306, 0.9999, 0.09736, 0.9999, 0.09736, 0.0001459, 0.07306, 0.0001459, 0.9355, 0.07968, 0.9309, 0.07826, 0.9299, 0.07378, 0.9337, 0.07093, 0.9383, 0.07203, 0.9391, 0.07656, 0.9391, 0.07656, 0.9355, 0.07968, 0.9347, 0.1271, 0.9797, 0.1012, 0.9383, 0.07203, 0.9391, 0.07656, 0.9797, 0.1012, 0.9797, 0.04905, 0.9337, 0.07093, 0.9383, 0.07203, 0.9797, 0.04905, 0.9341, 0.02356, 0.9299, 0.07378, 0.9337, 0.07093, 0.9341, 0.02356, 0.8894, 0.04891, 0.9309, 0.07826, 0.9299, 0.07378, 0.8894, 0.04891, 0.8894, 0.1013, 0.9355, 0.07968, 0.9309, 0.07826, 0.8894, 0.1013, 0.9347, 0.1271, 0.1646, 0.5993, 0.1646, 0.5039, 0.4366, 0.5039, 0.4366, 0.5993, 0.6496, 0.1841, 0.5773, 0.2438, 0.4734, 0.2109, 0.6342, 0.1639, 0.8064, 0.1826, 0.727, 0.13, 0.7255, 0.02021, 0.8214, 0.1615, 0.6021, 0.3343, 0.6342, 0.4231, 0.5698, 0.512, 0.5778, 0.342, 0.7294, 0.4258, 0.8248, 0.4224, 0.8902, 0.5115, 0.7295, 0.4517, 0.8248, 0.4224, 0.8567, 0.3323, 0.8825, 0.2403, 0.9872, 0.2052, 0.8814, 0.3401, 0.8902, 0.5115, 0.722, 0.5174, 0.838, 0.5975, 0.7976, 0.6499, 0.7199, 0.5912, 0.1646, 0.9808, 0.1646, 0.8854, 0.4366, 0.8854, 0.4366, 0.9808, 0.1646, 0.79, 0.1646, 0.6946, 0.4366, 0.6946, 0.4366, 0.79, 0.1646, 0.4085, 0.1646, 0.3131, 0.4366, 0.3131, 0.4366, 0.4085, 0.1646, 0.2177, 0.1646, 0.1223, 0.4366, 0.1223, 0.4366, 0.2177, 0.1646, 0.3131, 0.1646, 0.2177, 0.4366, 0.2177, 0.4366, 0.3131, 0.727, 0.13, 0.6496, 0.1841, 0.6342, 0.1639, 0.7255, 0.02021, 0.1646, 0.5039, 0.1646, 0.4085, 0.4366, 0.4085, 0.4366, 0.5039, 0.5773, 0.2438, 0.6021, 0.3343, 0.5778, 0.342, 0.4734, 0.2109, 0.6342, 0.4231, 0.7294, 0.4258, 0.7295, 0.4517, 0.5698, 0.512, 0.1646, 0.6946, 0.1646, 0.5993, 0.4366, 0.5993, 0.4366, 0.6946, 0.1646, 0.1223, 0.1646, 0.02695, 0.4366, 0.02695, 0.4366, 0.1223, 0.8825, 0.2403, 0.8064, 0.1826, 0.8214, 0.1615, 0.9872, 0.2052, 0.1646, 0.8854, 0.1646, 0.79, 0.4366, 0.79, 0.4366, 0.8854, 0.5222, 0.8134, 0.5689, 0.9464, 0.5431, 0.9798, 0.4912, 0.8225, 0.6017, 0.5907, 0.4897, 0.6763, 0.4498, 0.6621, 0.5834, 0.5641, 0.7094, 0.9578, 0.8503, 0.9544, 0.8742, 0.9893, 0.7085, 0.99, 0.9046, 0.8243, 0.9449, 0.6893, 0.9855, 0.6774, 0.935, 0.8352, 0.838, 0.5975, 0.722, 0.5174, 0.7232, 0.4752, 0.8577, 0.5719, 0.4897, 0.6763, 0.5222, 0.8134, 0.4912, 0.8225, 0.4498, 0.6621, 0.5689, 0.9464, 0.7094, 0.9578, 0.7085, 0.99, 0.5431, 0.9798, 0.8503, 0.9544, 0.9046, 0.8243, 0.935, 0.8352, 0.8742, 0.9893, 0.722, 0.5174, 0.6017, 0.5907, 0.5834, 0.5641, 0.7232, 0.4752, 0.9449, 0.6893, 0.838, 0.5975, 0.8577, 0.5719, 0.9855, 0.6774, 0.5591, 0.7011, 0.639, 0.6453, 0.7199, 0.5912, 0.7976, 0.6499, 0.8741, 0.7101, 0.8423, 0.8021, 0.8087, 0.8935, 0.7113, 0.8917, 0.614, 0.8879, 0.5857, 0.7948, 0.4897, 0.6763, 0.6017, 0.5907, 0.639, 0.6453, 0.5591, 0.7011, 0.6017, 0.5907, 0.722, 0.5174, 0.7199, 0.5912, 0.639, 0.6453, 0.5222, 0.8134, 0.4897, 0.6763, 0.5591, 0.7011, 0.5857, 0.7948, 0.8503, 0.9544, 0.7094, 0.9578, 0.7113, 0.8917, 0.8087, 0.8935, 0.838, 0.5975, 0.9449, 0.6893, 0.8741, 0.7101, 0.7976, 0.6499, 0.7094, 0.9578, 0.5689, 0.9464, 0.614, 0.8879, 0.7113, 0.8917, 0.9449, 0.6893, 0.9046, 0.8243, 0.8423, 0.8021, 0.8741, 0.7101, 0.5689, 0.9464, 0.5222, 0.8134, 0.5857, 0.7948, 0.614, 0.8879, 0.9046, 0.8243, 0.8503, 0.9544, 0.8087, 0.8935, 0.8423, 0.8021])
me_icosphere_006.update()
me_icosphere_006.normals_split_custom_set([tuple(v) for v in zip(*[iter([0.09446, -0.2907, -0.9521, 0.09446, -0.2907, -0.9521, 0.09446, -0.2907, -0.9521, 0.09446, -0.2907, -0.9521, 0.3057, 0.0, -0.9521, 0.3057, 0.0, -0.9521, 0.3057, 0.0, -0.9521, 0.3057, 0.0, -0.9521, -0.2473, -0.1797, -0.9521, -0.2473, -0.1797, -0.9521, -0.2473, -0.1797, -0.9521, -0.2473, -0.1797, -0.9521, -0.2473, 0.1797, -0.9521, -0.2473, 0.1797, -0.9521, -0.2473, 0.1797, -0.9521, -0.2473, 0.1797, -0.9521, 0.09446, 0.2907, -0.9521, 0.09446, 0.2907, -0.9521, 0.09446, 0.2907, -0.9521, 0.09446, 0.2907, -0.9521, 0.5878, 0.809, 0.0, 0.5878, 0.809, 0.0, 0.5878, 0.809, 0.0, 0.5878, 0.809, 0.0, 0.9945, -0.1045, 0.0, 0.9945, -0.1045, 0.0, 0.9945, -0.1045, 0.0, 0.9945, -0.1045, 0.0, 0.4067, -0.9135, 0.0, 0.4067, -0.9135, 0.0, 0.4067, -0.9135, 0.0, 0.4067, -0.9135, 0.0, -0.5878, -0.809, 0.0, -0.5878, -0.809, 0.0, -0.5878, -0.809, 0.0, -0.5878, -0.809, 0.0, 3.812e-07, 0.0, -1.0, 3.812e-07, 0.0, -1.0, 3.812e-07, 0.0, -1.0, 3.812e-07, 0.0, -1.0, 3.812e-07, 0.0, -1.0, 3.812e-07, 0.0, -1.0, -0.9945, 0.1045, 0.0, -0.9945, 0.1045, 0.0, -0.9945, 0.1045, 0.0, -0.9945, 0.1045, 0.0, -0.4067, 0.9135, 0.0, -0.4067, 0.9135, 0.0, -0.4067, 0.9135, 0.0, -0.4067, 0.9135, 0.0, 0.0, 0.0, -1.0, 0.0, 0.0, -1.0, 0.0, 0.0, -1.0, 0.0, 0.0, -1.0, 0.0, 0.0, -1.0, 0.0, 0.0, -1.0, -0.4067, 0.9135, 0.0, -0.4067, 0.9135, 0.0, -0.4067, 0.9135, 0.0, -0.4067, 0.9135, 0.0, -0.9945, 0.1045, 0.0, -0.9945, 0.1045, 0.0, -0.9945, 0.1045, 0.0, -0.9945, 0.1045, 0.0, -0.5878, -0.809, 0.0, -0.5878, -0.809, 0.0, -0.5878, -0.809, 0.0, -0.5878, -0.809, 0.0, 0.4067, -0.9135, 0.0, 0.4067, -0.9135, 0.0, 0.4067, -0.9135, 0.0, 0.4067, -0.9135, 0.0, 0.9945, -0.1045, 0.0, 0.9945, -0.1045, 0.0, 0.9945, -0.1045, 0.0, 0.9945, -0.1045, 0.0, 0.5878, 0.809, 0.0, 0.5878, 0.809, 0.0, 0.5878, 0.809, 0.0, 0.5878, 0.809, 0.0, -0.809, 0.5878, -9.134e-07, -0.809, 0.5878, -9.134e-07, -0.809, 0.5878, -9.134e-07, -0.809, 0.5878, -9.134e-07, 0.04795, -0.6965, 0.716, 0.04795, -0.6965, 0.716, 0.04795, -0.6965, 0.716, 0.04795, -0.6965, 0.716, 0.6772, -0.1696, 0.716, 0.6772, -0.1696, 0.716, 0.6772, -0.1696, 0.716, 0.6772, -0.1696, 0.716, -0.6476, -0.2608, 0.716, -0.6476, -0.2608, 0.716, -0.6476, -0.2608, 0.716, -0.6476, -0.2608, 0.716, -0.4482, 0.5353, 0.716, -0.4482, 0.5353, 0.716, -0.4482, 0.5353, 0.716, -0.4482, 0.5353, 0.716, 0.2123, 0.6535, 0.7265, 0.2123, 0.6535, 0.7265, 0.2123, 0.6535, 0.7265, 0.2123, 0.6535, 0.7265, 0.2123, 0.6535, 0.7265, 0.2123, 0.6535, 0.7265, 0.2468, 0.7595, 0.6019, 0.2468, 0.7595, 0.6019, 0.2468, 0.7595, 0.6019, 0.2468, 0.7595, 0.6019, 1.0, 0.0, 1.128e-06, 1.0, 0.0, 1.128e-06, 1.0, 0.0, 1.128e-06, 1.0, 0.0, 1.128e-06, 0.309, 0.9511, 3.34e-07, 0.309, 0.9511, 3.34e-07, 0.309, 0.9511, 3.34e-07, 0.309, 0.9511, 3.34e-07, -0.809, -0.5878, -9.395e-07, -0.809, -0.5878, -9.395e-07, -0.809, -0.5878, -9.395e-07, -0.809, -0.5878, -9.395e-07, 0.309, -0.9511, 3.34e-07, 0.309, -0.9511, 3.34e-07, 0.309, -0.9511, 3.34e-07, 0.309, -0.9511, 3.34e-07, 0.309, -0.9511, 3.34e-07, 0.309, -0.9511, 3.34e-07, 0.309, -0.9511, 3.34e-07, 0.309, -0.9511, 3.34e-07, 0.3706, -0.5916, 0.716, 0.3706, -0.5916, 0.716, 0.3706, -0.5916, 0.716, 0.3706, -0.5916, 0.716, -0.809, -0.5878, -9.342e-07, -0.809, -0.5878, -9.342e-07, -0.809, -0.5878, -9.342e-07, -0.809, -0.5878, -9.342e-07, -0.4482, -0.5353, 0.716, -0.4482, -0.5353, 0.716, -0.4482, -0.5353, 0.716, -0.4482, -0.5353, 0.716, -0.6476, 0.2608, 0.716, -0.6476, 0.2608, 0.716, -0.6476, 0.2608, 0.716, -0.6476, 0.2608, 0.716, -0.809, 0.5878, -8.977e-07, -0.809, 0.5878, -8.977e-07, -0.809, 0.5878, -8.977e-07, -0.809, 0.5878, -8.977e-07, 1.0, 0.0, 1.128e-06, 1.0, 0.0, 1.128e-06, 1.0, 0.0, 1.128e-06, 1.0, 0.0, 1.128e-06, 0.6772, 0.1696, 0.716, 0.6772, 0.1696, 0.716, 0.6772, 0.1696, 0.716, 0.6772, 0.1696, 0.716, 0.309, 0.9511, 3.34e-07, 0.309, 0.9511, 3.34e-07, 0.309, 0.9511, 3.34e-07, 0.309, 0.9511, 3.34e-07, 0.0, 0.0, 1.0, 0.0, 0.0, 1.0, 0.0, 0.0, 1.0, 0.0, 0.0, 1.0, 0.0, 0.0, 1.0, 0.0, 0.0, 1.0, 0.0, 0.0, 1.0, 0.0, 0.0, 1.0, 0.0, 0.0, 1.0, 0.0, 0.0, 1.0, 0.0, 0.0, 1.0, 0.0, 0.0, 1.0, -2.483e-06, 0.0, 1.0, -2.483e-06, 0.0, 1.0, -2.483e-06, 0.0, 1.0, -2.483e-06, 0.0, 1.0, 0.0, 0.0, 1.0, 0.0, 0.0, 1.0, 0.0, 0.0, 1.0, 0.0, 0.0, 1.0, 1.242e-06, 0.0, 1.0, 1.242e-06, 0.0, 1.0, 1.242e-06, 0.0, 1.0, 1.242e-06, 0.0, 1.0, -2.483e-06, 0.0, 1.0, -2.483e-06, 0.0, 1.0, -2.483e-06, 0.0, 1.0, -2.483e-06, 0.0, 1.0, 0.0, 0.0, 1.0, 0.0, 0.0, 1.0, 0.0, 0.0, 1.0, 0.0, 0.0, 1.0, -2.483e-06, 0.0, 1.0, -2.483e-06, 0.0, 1.0, -2.483e-06, 0.0, 1.0, -2.483e-06, 0.0, 1.0, 0.0, 0.0, 1.0, 0.0, 0.0, 1.0, 0.0, 0.0, 1.0, 0.0, 0.0, 1.0, 0.0, 0.0, 1.0, 0.0, 0.0, 1.0, 0.0, 0.0, 1.0, 0.0, 0.0, 1.0, 0.0, 0.0, 1.0, 0.0, 0.0, 1.0, 0.0, 0.0, 1.0, 0.0, 0.0, 1.0, 0.0, 0.0, 1.0, 0.0, 0.0, 1.0, 0.7986, 0.0, 0.6019, 0.7986, 0.0, 0.6019, 0.7986, 0.0, 0.6019, 0.7986, 0.0, 0.6019, 0.7986, 0.0, 0.6019, 0.7986, 0.0, 0.6019, 0.7986, 0.0, 0.6019, 0.7986, 0.0, 0.6019, 0.2468, -0.7595, 0.6019, 0.2468, -0.7595, 0.6019, 0.2468, -0.7595, 0.6019, 0.2468, -0.7595, 0.6019, -0.6461, -0.4694, 0.6019, -0.6461, -0.4694, 0.6019, -0.6461, -0.4694, 0.6019, -0.6461, -0.4694, 0.6019, 0.2468, 0.7595, 0.6019, 0.2468, 0.7595, 0.6019, 0.2468, 0.7595, 0.6019, 0.2468, 0.7595, 0.6019, -0.6461, -0.4694, 0.6019, -0.6461, -0.4694, 0.6019, -0.6461, -0.4694, 0.6019, -0.6461, -0.4694, 0.6019, -0.6461, 0.4694, 0.6019, -0.6461, 0.4694, 0.6019, -0.6461, 0.4694, 0.6019, -0.6461, 0.4694, 0.6019, 0.2468, -0.7595, 0.6019, 0.2468, -0.7595, 0.6019, 0.2468, -0.7595, 0.6019, 0.2468, -0.7595, 0.6019, -0.6461, 0.4694, 0.6019, -0.6461, 0.4694, 0.6019, -0.6461, 0.4694, 0.6019, -0.6461, 0.4694, 0.6019])] * 3)])
arm_armature_003 = bpy.data.armatures.new('Armature.003')  # bones are not reproduced

# ---- objects
ob_krop___arme___hoved_002 = bpy.data.objects.new('krop + arme + hoved.002', me_cylinder_012)
ob_ben_002 = bpy.data.objects.new('Ben.002', me_cylinder_013)
ob_armature_002 = bpy.data.objects.new('Armature.002', arm_armature_003)
ob_ben_003 = bpy.data.objects.new('Ben.003', me_cylinder_014)
ob_icosphere_001 = bpy.data.objects.new('Icosphere.001', me_icosphere_006)

# ---- transforms, parenting, visibility, modifiers, constraints
ob_krop___arme___hoved_002.parent = ob_armature_002
ob_krop___arme___hoved_002.matrix_parent_inverse = Matrix(((4.606, -0.0, -0.0, -0.01241), (-0.0, 4.606, 0.0, 0.002619), (-0.0, -0.0, 4.606, -1.702), (-0.0, 0.0, -0.0, 1.0)))
ob_krop___arme___hoved_002.location = (0.0, 0.0, 0.1908)
ob_krop___arme___hoved_002.scale = (0.2325, 0.2325, 0.2325)
_vg = ob_krop___arme___hoved_002.vertex_groups.new(name='Spine')
for _i, _w in zip([32, 33, 34, 38, 39, 40, 41, 42, 46, 47, 48, 49, 50, 54, 55, 56, 57, 58, 62, 63, 64, 65, 66, 70, 71, 72, 73, 74, 78, 79, 80, 81, 82, 85, 86, 87, 88, 89, 90, 94, 95, 97, 98, 99, 100, 101, 111, 112, 113, 116, 117, 118, 119, 123, 124, 125], [0.07223, 0.08089, 0.005751, 0.0171, 0.08186, 0.09356, 0.08164, 0.01531, 0.003444, 0.071, 0.2086, 0.2251, 0.05714, 0.07359, 0.2408, 0.2935, 0.2389, 0.06529, 0.05911, 0.2079, 0.08837, 0.1149, 0.02745, 0.06071, 0.1437, 0.2663, 0.1433, 0.05449, 0.02715, 0.08898, 0.05939, 0.06925, 0.01705, 0.004915, 0.05651, 0.09325, 0.1873, 0.1127, 0.03305, 0.01186, 0.05231, 0.0008064, 0.08993, 0.2536, 0.1582, 0.1267, 0.05024, 0.04271, 0.04647, 0.08272, 0.2247, 0.1136, 0.06729, 0.049, 0.01921, 0.007481]): _vg.add([_i], _w, 'REPLACE')
_vg = ob_krop___arme___hoved_002.vertex_groups.new(name='Head')
for _i, _w in zip([174, 175, 176, 177, 178, 179, 180, 181, 182, 183, 184, 185, 186, 187, 188, 189, 190, 191, 192, 193, 194, 195, 196, 197, 198, 199, 200, 201, 202, 203, 204, 205], [0.995, 0.9212, 0.997, 0.9199, 0.9905, 0.9202, 0.9889, 0.9163, 0.9922, 0.9949, 0.9186, 0.9174, 0.9949, 0.9923, 0.9205, 0.9209, 0.9911, 0.9934, 0.9699, 0.9816, 0.9842, 0.9882, 0.9725, 0.9804, 0.9774, 0.9721, 0.7864, 0.9562, 0.9625, 0.9687, 0.8776, 0.3408]): _vg.add([_i], _w, 'REPLACE')
_vg = ob_krop___arme___hoved_002.vertex_groups.new(name='Shoulder.L')
for _i, _w in zip([0, 1, 2, 3, 4, 5, 6, 7, 8, 9, 10, 11, 12, 13, 14, 15, 16, 17, 18, 19, 20, 21, 22, 23, 24, 25, 26, 27, 28, 29, 30, 31, 32, 33, 34, 35, 36, 37, 38, 39, 40, 41, 42, 43, 44, 45, 46, 47, 48, 49, 50, 51, 52, 53, 54, 55, 56, 57, 58, 59, 60, 61, 62, 63, 64, 65, 66, 67, 68, 69, 70, 71, 72, 73, 74, 75, 76, 77, 78, 79, 80, 81, 82, 83, 84, 85, 86, 87, 88, 89, 90, 91, 92, 93, 94, 95, 96, 97, 98, 99, 100, 101, 102, 103, 104, 105, 106, 107, 108, 109, 110, 111, 112, 113, 114, 115, 116, 117, 118, 119, 120, 121, 122, 123, 124, 125, 126, 127, 128, 129, 130, 131, 132, 133, 134, 135, 136, 137, 138, 139, 140, 141, 142, 143, 150, 151, 152, 153, 154, 155, 156, 157, 158, 159, 160, 161, 175, 177, 179, 181, 184, 185, 188, 189, 191, 196, 197, 198, 199, 200, 201, 202, 203, 204, 205, 206, 207, 208, 209, 210, 211, 212, 213, 214, 215, 216, 217, 218, 219, 220, 221, 222, 223, 224, 225, 226, 227, 228, 229, 230, 231, 232, 233, 234, 235, 236, 237, 238, 239, 240, 241, 242, 243, 244, 245, 246, 247, 248, 249, 250, 251, 252, 253, 254, 255, 256, 257, 258, 259, 260, 261, 262, 263, 264, 265, 266, 267, 268, 269, 270, 271, 272, 273, 274, 275, 276, 277], [0.0, 0.0, 0.0, 0.0, 0.0, 0.0, 0.0, 0.0, 0.0, 0.0688, 0.0, 0.0, 0.0, 0.0, 0.0, 0.0, 0.0, 0.0, 0.0, 0.0, 0.0, 0.0, 0.0, 0.0, 0.0, 0.0, 0.0, 0.0, 0.0, 0.0, 0.0, 0.0, 0.0, 0.0, 0.0, 0.0896, 0.0, 0.0, 0.0, 0.0, 0.0, 0.0, 0.0, 0.0, 0.0, 0.0, 0.0, 0.0, 0.0, 0.0, 0.0, 0.0, 0.5335, 0.3202, 0.3577, 0.1445, 0.02988, 0.0, 0.0, 0.0, 0.0, 0.0, 0.0, 0.0, 0.2329, 0.0, 0.5816, 0.7009, 0.7604, 0.7071, 0.5999, 0.4342, 0.1826, 0.0627, 0.0, 0.0, 0.0, 0.0, 0.0, 0.0, 0.4777, 0.0, 0.6312, 0.7467, 0.8185, 0.7489, 0.6527, 0.5271, 0.2712, 0.1183, 0.03305, 0.0, 0.0, 0.0, 0.0, 0.0, 0.0, 0.0, 0.0, 0.0, 0.07712, 0.1512, 0.0, 0.0, 0.0, 0.05619, 0.6857, 0.7251, 0.0, 0.0, 0.0, 0.396, 0.6337, 0.6801, 0.0, 0.0, 0.0, 0.0, 0.0, 0.0, 0.0, 0.0, 0.0, 0.0, 0.0, 0.0, 0.0, 0.0, 0.0, 0.0, 0.0, 0.0, 0.0, 0.0, 0.0, 0.0, 0.0, 0.0, 0.0, 0.0, 0.0, 0.0, 0.0, 0.0, 0.0, 0.0, 0.0, 0.0, 0.0, 0.0, 0.0, 0.0, 0.0, 0.0, 0.0, 0.0, 0.0, 0.0, 0.0, 0.0, 0.0, 0.0, 0.0, 0.0, 0.0, 0.0, 0.0, 0.0, 0.0, 0.0, 0.0, 0.0, 0.0, 0.0, 0.0, 0.0, 0.02242, 0.0, 0.0, 0.0, 0.0, 0.0, 0.0, 0.0, 0.0, 0.0, 0.0, 0.0, 0.0, 0.0, 0.0, 0.0, 0.0, 0.0, 0.0, 0.0, 0.0, 0.0, 0.0, 0.0, 0.0, 0.0, 0.0, 0.0, 0.0, 0.0, 0.0, 0.0, 0.0, 0.0, 0.0, 0.0, 0.0, 0.0, 0.0, 0.0, 0.0, 0.0, 0.0, 0.0, 0.0, 0.0, 0.0, 0.0, 0.0, 0.0, 0.0, 0.0, 0.0, 0.0, 0.0, 0.0, 0.0, 0.0, 0.0, 0.0, 0.0, 0.0, 0.0, 0.0, 0.0, 0.0, 0.0, 0.0, 0.0, 0.0, 0.0]): _vg.add([_i], _w, 'REPLACE')
_vg = ob_krop___arme___hoved_002.vertex_groups.new(name='Upper arm.L')
for _i, _w in zip([5, 7, 9, 11, 13, 34, 35, 36, 37, 38, 50, 51, 52, 53, 54, 55, 66, 67, 68, 69, 70, 71, 83, 84, 85, 103, 104, 105, 106, 107, 109, 110, 111, 112, 126, 127, 128, 129, 130, 131, 206, 207, 208, 209, 210, 211, 212, 213, 214, 215, 216, 217, 218, 219, 220, 221, 222, 223, 224, 225, 226, 227, 228, 229], [0.0, 0.0, 0.0, 0.0, 0.0, 0.0, 0.0, 0.0, 0.0, 0.0, 0.0, 0.0, 0.0, 0.0, 0.0, 0.0, 0.0, 0.0, 0.0, 0.0, 0.0, 0.0, 0.0, 0.0, 0.0, 0.0, 0.0, 0.0, 0.0, 0.0, 0.0, 0.0, 0.0, 0.0, 0.6772, 0.6454, 0.6331, 0.7249, 0.6572, 0.6507, 0.0, 0.3693, 0.0, 0.4562, 0.7043, 0.0, 0.2417, 0.669, 0.5513, 0.8179, 0.8819, 0.969, 0.1276, 0.1386, 0.1095, 0.1262, 0.1157, 0.0811, 0.9307, 0.9401, 0.9506, 0.945, 0.9522, 0.9756]): _vg.add([_i], _w, 'REPLACE')
_vg = ob_krop___arme___hoved_002.vertex_groups.new(name='Lower arm.L')
for _i, _w in zip([126, 127, 128, 129, 130, 131, 132, 133, 134, 135, 136, 137, 218, 219, 220, 221, 222, 223, 224, 225, 226, 227, 228, 230, 231, 232, 233, 234, 235, 236, 237, 238, 239, 240, 241], [0.3225, 0.3541, 0.366, 0.2749, 0.3421, 0.3484, 0.6785, 0.7263, 0.6918, 0.6706, 0.7345, 0.6895, 0.8714, 0.8603, 0.8898, 0.8729, 0.8835, 0.9185, 0.06814, 0.05939, 0.0463, 0.0533, 0.04548, 0.1551, 0.1257, 0.1222, 0.173, 0.1528, 0.1715, 0.948, 0.9548, 0.9707, 0.9447, 0.9648, 0.955]): _vg.add([_i], _w, 'REPLACE')
_vg = ob_krop___arme___hoved_002.vertex_groups.new(name='Hand.L')
for _i, _w in zip([132, 133, 134, 135, 136, 137, 150, 151, 152, 153, 154, 155, 156, 157, 158, 159, 160, 161, 230, 231, 232, 233, 234, 235, 236, 237, 238, 239, 240, 241, 242, 243, 244, 245, 246, 247, 248, 249, 250, 251, 252, 253], [0.3207, 0.2731, 0.3075, 0.3284, 0.2652, 0.3099, 0.9988, 0.9979, 0.9968, 0.9989, 0.9976, 0.9964, 0.9997, 0.9995, 0.9992, 0.9998, 0.9994, 0.999, 0.8448, 0.8742, 0.8777, 0.8268, 0.8471, 0.8282, 0.04902, 0.03603, 0.006187, 0.0526, 0.01694, 0.03628, 0.9947, 0.9945, 0.9923, 0.9967, 0.9968, 0.9929, 0.9995, 0.9984, 0.9982, 0.9989, 0.9991, 0.9995]): _vg.add([_i], _w, 'REPLACE')
_vg = ob_krop___arme___hoved_002.vertex_groups.new(name='Shoulder.R')
for _i, _w in zip([1, 3, 5, 7, 9, 11, 12, 13, 14, 15, 16, 17, 18, 19, 20, 21, 22, 23, 24, 25, 26, 27, 28, 29, 30, 31, 32, 33, 34, 35, 36, 37, 38, 39, 40, 41, 42, 43, 44, 45, 46, 47, 48, 49, 50, 51, 52, 53, 54, 55, 56, 57, 58, 59, 60, 61, 62, 63, 64, 65, 66, 67, 68, 69, 70, 71, 72, 73, 74, 75, 76, 77, 78, 79, 80, 81, 82, 83, 84, 85, 86, 87, 88, 89, 90, 91, 92, 93, 94, 95, 96, 97, 98, 99, 100, 101, 103, 104, 105, 106, 107, 108, 109, 110, 111, 112, 113, 115, 116, 117, 118, 119, 120, 121, 122, 123, 124, 125, 129, 138, 139, 143, 175, 177, 179, 181, 184, 185, 188, 189, 190, 191, 192, 196, 198, 199, 200, 201, 202, 203, 204, 205, 206, 207, 208, 209, 210, 211, 212, 213, 214, 215, 216, 217, 224, 226, 227, 229, 254, 255, 256, 257, 258, 259, 260, 261, 262, 263, 264, 265, 266, 267, 268, 269, 270, 274], [0.0, 0.0, 0.0, 0.0, 0.0, 0.0, 0.0, 0.0, 0.0, 0.0, 0.0, 0.0, 0.0, 0.0, 0.0, 0.0, 0.0, 0.0, 0.0, 0.0937, 0.0, 0.0, 0.0, 0.0, 0.0, 0.0, 0.0, 0.0, 0.0, 0.0, 0.0, 0.0, 0.0, 0.0, 0.0, 0.0, 0.0, 0.2937, 0.0, 0.1519, 0.0, 0.0, 0.0, 0.0, 0.0, 0.0, 0.0, 0.0, 0.0, 0.0, 0.0, 0.0, 0.4488, 0.5212, 0.7648, 0.443, 0.4425, 0.1265, 0.0, 0.0, 0.0, 0.0, 0.0, 0.0, 0.0, 0.0, 0.0, 0.3282, 0.6701, 0.8388, 0.9021, 0.83, 0.6523, 0.3, 0.0, 0.0, 0.0, 0.0, 0.0, 0.0, 0.0, 0.0, 0.0, 0.373, 0.662, 0.7854, 0.8342, 0.7686, 0.5904, 0.1912, 0.0, 0.0, 0.0, 0.0, 0.2633, 0.2643, 0.0, 0.0, 0.0, 0.0, 0.0, 0.0, 0.0, 0.0, 0.0, 0.0, 0.0, 0.0, 0.0, 0.0, 0.0, 0.0, 0.0, 0.0, 0.0, 0.4666, 0.6757, 0.6179, 0.0, 0.0, 0.0, 0.0, 0.0, 0.0, 0.0, 0.0, 0.0, 0.0, 0.0, 0.0, 0.0, 0.0, 0.01026, 0.0, 0.0, 0.0, 0.03519, 0.03732, 0.01779, 0.0, 0.0, 0.08191, 0.0, 0.0, 0.0, 0.0, 0.0, 0.0, 0.0, 0.0, 0.0, 0.0, 0.0, 0.0, 0.0, 0.0, 0.0, 0.0, 0.0, 0.1283, 0.0, 0.03762, 0.1602, 0.2428, 0.0, 0.0, 0.0, 0.03805, 0.0, 0.0, 0.0, 0.0, 0.0, 0.0, 0.0, 0.0]): _vg.add([_i], _w, 'REPLACE')
_vg = ob_krop___arme___hoved_002.vertex_groups.new(name='Upper arm.R')
for _i, _w in zip([19, 21, 23, 25, 27, 29, 31, 41, 42, 43, 44, 45, 46, 47, 57, 58, 59, 60, 61, 62, 63, 74, 75, 76, 77, 78, 89, 90, 91, 92, 93, 97, 98, 99, 121, 122, 123, 124, 138, 139, 140, 141, 142, 143, 200, 205, 254, 255, 256, 257, 258, 259, 260, 261, 262, 263, 264, 265, 266, 267, 268, 269, 270, 271, 272, 273, 274, 275, 276, 277], [0.0, 0.0, 0.0, 0.0, 0.0, 0.0, 0.0, 0.0, 0.0, 0.0, 0.0, 0.0, 0.0, 0.0, 0.0, 0.0, 0.0, 0.09488, 0.0, 0.0, 0.0, 0.0, 0.0, 0.0, 0.0, 0.0, 0.0, 0.0, 0.0, 0.0, 0.0, 0.0, 0.0, 0.0, 0.0, 0.0, 0.0, 0.0, 0.4836, 0.3229, 0.4972, 0.5034, 0.6583, 0.6303, 0.0, 0.0, 0.0, 0.4621, 0.2199, 0.3927, 0.7433, 0.2507, 0.3456, 0.5249, 0.7373, 0.7376, 0.8135, 0.9613, 0.9313, 0.9269, 0.9346, 0.9446, 0.9439, 0.9677, 0.1093, 0.05225, 0.0713, 0.06536, 0.1123, 0.04045]): _vg.add([_i], _w, 'REPLACE')
_vg = ob_krop___arme___hoved_002.vertex_groups.new(name='Lower arm.R')
for _i, _w in zip([138, 139, 140, 141, 142, 143, 144, 145, 146, 147, 148, 149, 266, 267, 268, 269, 270, 271, 272, 273, 274, 275, 276, 277, 278, 279, 280, 281, 282, 283, 284, 285, 286, 287, 288, 289], [0.5161, 0.6767, 0.5024, 0.4965, 0.3404, 0.3687, 0.6673, 0.687, 0.6772, 0.7294, 0.6493, 0.6498, 0.06851, 0.07296, 0.06411, 0.05304, 0.05492, 0.0142, 0.8889, 0.9466, 0.9275, 0.9337, 0.8858, 0.9543, 0.9231, 0.938, 0.9224, 0.9677, 0.9463, 0.9459, 0.1113, 0.1904, 0.1528, 0.1955, 0.1409, 0.168]): _vg.add([_i], _w, 'REPLACE')
_vg = ob_krop___arme___hoved_002.vertex_groups.new(name='Hand.R')
for _i, _w in zip([144, 145, 146, 147, 148, 149, 162, 163, 164, 165, 166, 167, 168, 169, 170, 171, 172, 173, 278, 279, 280, 281, 282, 283, 284, 285, 286, 287, 288, 289, 290, 291, 292, 293, 294, 295, 296, 297, 298, 299, 300, 301], [0.3322, 0.3125, 0.3224, 0.2704, 0.3497, 0.3492, 0.998, 0.9983, 0.999, 0.9993, 0.9977, 0.9972, 0.9997, 0.9997, 0.9998, 0.9999, 0.9996, 0.9995, 0.07447, 0.06057, 0.07507, 0.0133, 0.05266, 0.05297, 0.8886, 0.8093, 0.8471, 0.8043, 0.859, 0.8318, 0.998, 0.9969, 0.9934, 0.9948, 0.9941, 0.9959, 0.9986, 0.9992, 0.9991, 0.9996, 0.9989, 0.9998]): _vg.add([_i], _w, 'REPLACE')
_vg = ob_krop___arme___hoved_002.vertex_groups.new(name='Hip.L')
for _i, _w in zip([0, 1, 2, 3, 4, 5, 6, 7, 8, 9, 10, 11, 12, 13, 14, 15, 16, 17, 18, 19, 20, 21, 22, 24, 28, 29, 30, 31, 32, 33, 34, 35, 36, 37, 38, 39, 40, 41, 42, 46, 47, 48, 49, 50, 51, 52, 53, 54, 55, 56, 57, 58, 62, 63, 64, 65, 66, 67, 69, 70, 71, 72, 73, 79, 80, 81, 82, 85, 86, 87, 88, 89, 95, 96, 97, 98, 99, 100, 101, 102, 103, 104, 105, 106, 107, 108, 109, 110, 111, 112, 113, 114, 115, 116, 117, 118, 119, 120, 121, 122, 123, 126, 128, 206, 207, 208, 209, 210, 211, 212, 213, 214, 215, 216, 217, 219, 224, 225, 228], [0.0, 0.2183, 0.0, 0.3545, 0.0, 0.43, 0.0, 0.3779, 0.0, 0.0, 0.0, 0.2638, 0.0, 0.3712, 0.0, 0.4291, 0.0, 0.3343, 0.0, 0.1636, 0.0, 0.06942, 0.0, 0.0, 0.0, 0.05393, 0.0, 0.1154, 0.4165, 0.2568, 0.4582, 0.0, 0.0, 0.04566, 0.4269, 0.4408, 0.3212, 0.1432, 0.0563, 0.05083, 0.1223, 0.2162, 0.1717, 0.1973, 0.07751, 0.0, 0.03675, 0.1992, 0.227, 0.1701, 0.09074, 0.02251, 0.01829, 0.08441, 0.09415, 0.09131, 0.07495, 0.0108, 0.02588, 0.08224, 0.09875, 0.08055, 0.04918, 0.0493, 0.06043, 0.05872, 0.03145, 0.001144, 0.03296, 0.04331, 0.05179, 0.02215, 0.02818, 0.0, 0.198, 0.1763, 0.1023, 0.05387, 0.02853, 0.0, 0.4174, 0.2306, 0.09137, 0.02788, 0.002391, 0.0, 0.3479, 0.3857, 0.1666, 0.07101, 0.02385, 0.0, 0.2221, 0.2639, 0.1791, 0.09368, 0.05833, 0.0, 0.0479, 0.03985, 0.01041, 0.0, 0.0, 0.0, 0.003351, 0.0, 0.0, 0.0, 0.03377, 0.0, 0.0, 0.0, 0.0, 0.0, 0.0, 0.0, 0.0, 0.0, 0.0]): _vg.add([_i], _w, 'REPLACE')
_vg = ob_krop___arme___hoved_002.vertex_groups.new(name='Hip.R')
for _i, _w in zip([1, 3, 5, 7, 9, 11, 12, 13, 14, 15, 16, 17, 18, 19, 20, 21, 22, 23, 24, 25, 26, 27, 28, 29, 31, 32, 33, 34, 35, 36, 38, 39, 40, 41, 42, 43, 44, 45, 46, 47, 48, 49, 50, 51, 52, 54, 55, 56, 57, 58, 59, 60, 61, 62, 63, 64, 65, 66, 67, 69, 70, 71, 72, 73, 74, 75, 76, 77, 78, 79, 80, 81, 82, 83, 84, 86, 87, 88, 89, 90, 91, 92, 93, 94, 95, 96, 97, 98, 99, 100, 101, 103, 104, 105, 106, 107, 108, 109, 110, 111, 112, 113, 115, 116, 117, 118, 119, 120, 121, 122, 123, 124, 125, 126, 127, 128, 129, 130, 131, 138, 139, 140, 141, 142, 144, 145, 146, 147, 162, 163, 164, 165, 166, 167, 168, 169, 170, 171, 172, 173, 175, 177, 179, 181, 184, 185, 188, 189, 198, 199, 200, 201, 202, 203, 204, 205, 208, 209, 210, 211, 213, 214, 216, 217, 218, 219, 220, 221, 222, 223, 224, 225, 226, 227, 228, 229, 254, 255, 256, 257, 258, 259, 260, 261, 262, 263, 264, 265, 266, 267, 269, 270, 271, 273, 274, 275, 276, 277, 279, 281, 282, 283, 284, 286, 288, 289, 290, 291, 292, 293, 294, 295, 296, 297, 298, 299, 300, 301], [0.0, 0.0, 0.0, 0.0, 0.0, 0.0, 0.0, 0.0, 0.0, 0.0, 0.0, 0.0, 0.0, 0.0, 0.0, 0.0, 0.0, 0.0, 0.0, 0.0, 0.0, 0.0, 0.0, 0.0, 0.0, 0.0, 0.0, 0.0, 0.0, 0.0, 0.05598, 0.0, 0.0, 0.0, 0.0, 0.0, 0.0, 0.0, 0.0, 0.0, 0.0, 0.0, 0.0, 0.0, 0.0, 0.0, 0.0, 0.0, 0.0, 0.0, 0.0, 0.0, 0.0, 0.0, 0.0, 0.0, 0.0, 0.0, 0.0, 0.0, 0.0, 0.0, 0.0, 0.0, 0.0, 0.0, 0.0, 0.0, 0.0, 0.0, 0.0, 0.0, 0.0, 0.0, 0.0, 0.0, 0.0, 0.0, 0.0, 0.0, 0.0, 0.0, 0.0, 0.0, 0.0, 0.0, 0.0, 0.0, 0.0, 0.0, 0.0, 0.0, 0.0, 0.0, 0.0, 0.0, 0.0, 0.0, 0.0318, 0.0, 0.0, 0.0, 0.0, 0.0, 0.0, 0.0, 0.0, 0.0, 0.0, 0.0, 0.0, 0.0, 0.0, 0.0, 0.0, 0.0, 0.0, 0.0, 0.0, 0.0, 0.0, 0.0, 0.0, 0.0, 0.0, 0.0, 0.0, 0.0, 0.0, 0.0, 0.0, 0.0, 0.0, 0.0, 0.0, 0.0, 0.0, 0.0, 0.0, 0.0, 0.0, 0.0, 0.0, 0.0, 0.0, 0.0, 0.0, 0.0, 0.0, 0.0, 0.0, 0.0, 0.0, 0.0, 0.0, 0.0, 0.0, 0.0, 0.0, 0.0, 0.0, 0.0, 0.0, 0.0, 0.0, 0.0, 0.0, 0.0, 0.0, 0.0, 0.0, 0.0, 0.0, 0.0, 0.0, 0.0, 0.0, 0.0, 0.0, 0.0, 0.0, 0.0, 0.0, 0.0, 0.0, 0.0, 0.0, 0.0, 0.0, 0.0, 0.0, 0.0, 0.0, 0.0, 0.0, 0.0, 0.0, 0.0, 0.0, 0.0, 0.0, 0.0, 0.0, 0.0, 0.0, 0.0, 0.0, 0.0, 0.0, 0.0, 0.0, 0.0, 0.0, 0.0, 0.0, 0.0, 0.0, 0.0]): _vg.add([_i], _w, 'REPLACE')
_vg = ob_krop___arme___hoved_002.vertex_groups.new(name='Thigh.R')
_vg = ob_krop___arme___hoved_002.vertex_groups.new(name='Thigh.R.001')
_vg = ob_krop___arme___hoved_002.vertex_groups.new(name='Lower leg.R')
_vg = ob_krop___arme___hoved_002.vertex_groups.new(name='Shin.R')
for _i, _w in zip([0, 2, 4, 6, 8, 10, 12, 14, 16, 18, 20, 22, 24, 26, 28, 29, 30, 31, 96, 102, 108, 114, 120, 121], [0.0, 0.0, 0.0, 0.0, 0.0, 0.0, 0.0, 0.0, 0.0, 0.0, 0.0, 0.0, 0.0, 0.0, 0.0, 0.0, 0.0, 0.0, 0.0, 0.0, 0.0, 0.0, 0.0, 0.0]): _vg.add([_i], _w, 'REPLACE')
_m = ob_krop___arme___hoved_002.modifiers.new('Armature', 'ARMATURE')
_m.object = ob_armature_002
ob_ben_002.parent = ob_armature_002
ob_ben_002.matrix_parent_inverse = Matrix(((-0.01413, 4.606, 0.0, 0.00269), (1.368e-07, 1.439e-07, -4.606, 0.8344), (-4.606, -0.01412, -0.0, -0.3977), (0.0, -0.0, 0.0, 1.0)))
ob_ben_002.location = (0.0, 0.0, 0.1908)
ob_ben_002.scale = (0.2325, 0.2325, 0.2325)
ob_armature_002.location = (0.002694, -0.0005687, 0.3695)
ob_armature_002.scale = (0.2171, 0.2171, 0.2171)
ob_armature_002.show_in_front = True
ob_ben_003.parent = ob_armature_002
ob_ben_003.matrix_parent_inverse = Matrix(((-0.01413, -4.606, -0.0, -0.002614), (-1.368e-07, 1.439e-07, -4.606, -1.695), (4.606, -0.01413, 0.0, -0.4225), (0.0, 0.0, -0.0, 1.0)))
ob_ben_003.location = (0.0, 0.0, 0.1908)
ob_ben_003.scale = (0.2325, 0.2325, 0.2325)
ob_icosphere_001.parent = ob_armature_002
ob_icosphere_001.matrix_parent_inverse = Matrix(((-0.06211, -0.004277, 4.606, -2.333), (0.3164, -4.595, -2.346e-08, -2.588), (4.595, 0.3164, 0.06226, 0.62), (-0.0, 0.0, -0.0, 1.0)))
ob_icosphere_001.location = (-0.1076, -0.5406, 0.5705)
ob_icosphere_001.rotation_euler = (0.0, 0.0, 0.1047)
ob_icosphere_001.scale = (1.0, 1.0, 1.327)

# ---- collection membership
col_collection_002.objects.link(ob_krop___arme___hoved_002)
col_collection_002.objects.link(ob_ben_002)
col_collection_002.objects.link(ob_armature_002)
col_collection_002.objects.link(ob_ben_003)
col_collection_002.objects.link(ob_icosphere_001)

# ---- scene / render settings (as saved in the file)
scene.frame_start = 0; scene.frame_end = 25; scene.frame_set(4)
scene.render.engine = 'BLENDER_EEVEE_NEXT'
scene.cycles.sampling_pattern = 'TABULATED_SOBOL'
scene.eevee.ray_tracing_options.trace_max_roughness = 0.0
bpy.context.view_layer.update()

# ---- added for rendering (the .blend has no active camera and no usable light): camera, sun
cam_auto = bpy.data.cameras.new('AutoCamera')
cam_auto.lens = 50.0
cam_auto.sensor_width = 36.0
cam_auto.clip_end = 1000.0
ob_auto_camera = bpy.data.objects.new('AutoCamera', cam_auto)
scene.collection.objects.link(ob_auto_camera)
ob_auto_camera.location = (1.56676, -2.11065, 1.48868)
ob_auto_camera.rotation_euler = (1.09748, -7.21219e-08, 0.694738)
scene.camera = ob_auto_camera
light_auto_sun = bpy.data.lights.new('AutoSun', 'SUN')
light_auto_sun.energy = 3.0
light_auto_sun.angle = 0.0523599
ob_auto_sun = bpy.data.objects.new('AutoSun', light_auto_sun)
scene.collection.objects.link(ob_auto_sun)
ob_auto_sun.rotation_euler = (0.872665, 0.174533, 0.523599)
bpy.context.view_layer.update()
